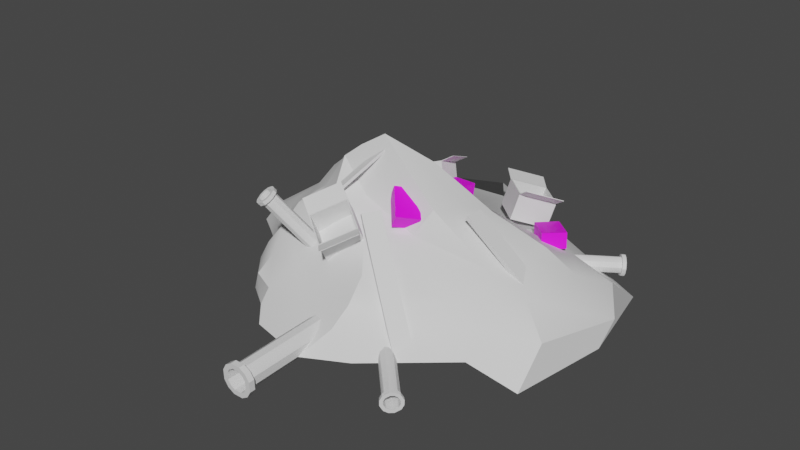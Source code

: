 # Source: Chatarra1.blend  (saved by Blender 3.2.14; exported with 4.5.12 LTS)
import bpy
from mathutils import Matrix  # noqa: F401  (used for matrix-valued properties, if any)

bpy.ops.wm.read_factory_settings(use_empty=True)
scene = bpy.context.scene
scene.name = 'Scene'

# ---- collections
col_collection = bpy.data.collections.new('Collection'); scene.collection.children.link(col_collection)

# ---- images (referenced by path relative to the original .blend; pixels are not part of the script)
import os
ASSET_DIR = os.environ.get("B2B_ASSET_DIR", "")  # directory of the original .blend (textures are referenced by path, not embedded)
HERE = os.path.dirname(os.path.abspath(__file__))  # packed textures are extracted next to this script under _unpacked/

def load_image(name, relpath, width, height, colorspace="sRGB"):
    """Load a texture the original file referenced (path relative to the .blend, or extracted next to this script)."""
    p = next((c for c in (os.path.join(HERE, relpath), os.path.join(ASSET_DIR, relpath)) if relpath and os.path.exists(c)), "")
    if p:
        img = bpy.data.images.load(p, check_existing=True)
        img.name = name
    else:  # same state as the original file: an image datablock whose file is absent (Cycles renders it pink)
        img = bpy.data.images.new(name, width, height)
        img.source = "FILE"
        img.filepath = "//" + (relpath or name)
    img.colorspace_settings.name = colorspace
    return img
img_preview16_jpg = load_image('preview16.jpg', 'preview16.jpg', 1024, 1024, 'sRGB')
img_istockphoto_484096068_612x612_jpg = load_image('istockphoto-484096068-612x612.jpg', 'istockphoto-484096068-612x612.jpg', 1024, 1024, 'sRGB')

# ---- materials (node trees are filled in below, after node groups)
mat_chatarra = bpy.data.materials.new('Chatarra')
mat_chatarra.use_transparent_shadow = False
mat_tuboradioactivo = bpy.data.materials.new('TuboRadioactivo')
mat_tuboradioactivo.use_transparent_shadow = False
mat_maderanormal = bpy.data.materials.new('MaderaNormal')
mat_maderanormal.use_transparent_shadow = False
mat_bloque = bpy.data.materials.new('Bloque')
mat_bloque.use_transparent_shadow = False
mat_madera1 = bpy.data.materials.new('Madera1')
mat_madera1.use_transparent_shadow = False

# ---- node groups
ng_auto_smooth = bpy.data.node_groups.new('Auto Smooth', 'GeometryNodeTree')
_s = ng_auto_smooth.interface.new_socket(name='Geometry', in_out='OUTPUT', socket_type='NodeSocketGeometry')
_s = ng_auto_smooth.interface.new_socket(name='Geometry', in_out='INPUT', socket_type='NodeSocketGeometry')
_s = ng_auto_smooth.interface.new_socket(name='Angle', in_out='INPUT', socket_type='NodeSocketFloat')
_s.subtype = 'ANGLE'
_s.min_value = 0.0
_s.max_value = 3.142
ng_auto_smooth.is_modifier = True
_N = ng_auto_smooth.nodes; _L = ng_auto_smooth.links
n0 = _N.new('NodeGroupOutput'); n0.name = 'Group Output'; n0.location = (480, -100)
n1 = _N.new('NodeGroupInput'); n1.name = 'Group Input'; n1.location = (-420, -300)
n2 = _N.new('NodeGroupInput'); n2.name = 'Group Input.001'; n2.location = (-60, -100)
n3 = _N.new('GeometryNodeSetShadeSmooth'); n3.name = 'Set Shade Smooth'; n3.location = (120, -100)
n3.domain = 'EDGE'
n4 = _N.new('GeometryNodeSetShadeSmooth'); n4.name = 'Set Shade Smooth.001'; n4.location = (300, -100)
n5 = _N.new('GeometryNodeInputMeshEdgeAngle'); n5.name = 'Edge Angle'; n5.location = (-420, -220)
n6 = _N.new('GeometryNodeInputEdgeSmooth'); n6.name = 'Is Edge Smooth'; n6.location = (-60, -160)
n7 = _N.new('GeometryNodeInputShadeSmooth'); n7.name = 'Is Face Smooth'; n7.location = (-240, -340)
n8 = _N.new('FunctionNodeBooleanMath'); n8.name = 'Boolean Math'; n8.location = (-60, -220)
n9 = _N.new('FunctionNodeCompare'); n9.name = 'Compare'; n9.location = (-240, -180)
n9.operation = 'LESS_EQUAL'
_L.new(n5.outputs[0], n9.inputs[0])
_L.new(n4.outputs[0], n0.inputs[0])
_L.new(n1.outputs[1], n9.inputs[1])
_L.new(n9.outputs[0], n8.inputs[0])
_L.new(n7.outputs[0], n8.inputs[1])
_L.new(n2.outputs[0], n3.inputs[0])
_L.new(n6.outputs[0], n3.inputs[1])
_L.new(n3.outputs[0], n4.inputs[0])
_L.new(n8.outputs[0], n3.inputs[2])
n0.is_active_output = True

# ---- material node trees
mat_chatarra.use_nodes = True; mat_chatarra.node_tree.nodes.clear()
_N = mat_chatarra.node_tree.nodes; _L = mat_chatarra.node_tree.links
n0 = _N.new('ShaderNodeBsdfPrincipled'); n0.name = 'Principled BSDF'; n0.location = (10, 300)
n0.distribution = 'GGX'
n0.subsurface_method = 'RANDOM_WALK_SKIN'
n0.inputs[3].default_value = 1.45
n0.inputs[27].default_value = (0.0, 0.0, 0.0, 1.0)
n0.inputs[28].default_value = 1.0
n1 = _N.new('ShaderNodeOutputMaterial'); n1.name = 'Material Output'; n1.location = (300, 300)
_L.new(n0.outputs[0], n1.inputs[0])
n1.is_active_output = True
mat_tuboradioactivo.use_nodes = True; mat_tuboradioactivo.node_tree.nodes.clear()
_N = mat_tuboradioactivo.node_tree.nodes; _L = mat_tuboradioactivo.node_tree.links
n0 = _N.new('ShaderNodeBsdfPrincipled'); n0.name = 'Principled BSDF'; n0.location = (10, 300)
n0.distribution = 'GGX'
n0.subsurface_method = 'RANDOM_WALK_SKIN'
n0.inputs[3].default_value = 1.45
n0.inputs[27].default_value = (0.0, 0.0, 0.0, 1.0)
n0.inputs[28].default_value = 1.0
n1 = _N.new('ShaderNodeOutputMaterial'); n1.name = 'Material Output'; n1.location = (300, 300)
_L.new(n0.outputs[0], n1.inputs[0])
n1.is_active_output = True
mat_maderanormal.use_nodes = True; mat_maderanormal.node_tree.nodes.clear()
_N = mat_maderanormal.node_tree.nodes; _L = mat_maderanormal.node_tree.links
n0 = _N.new('ShaderNodeBsdfPrincipled'); n0.name = 'Principled BSDF'; n0.location = (10, 300)
n0.distribution = 'GGX'
n0.subsurface_method = 'RANDOM_WALK_SKIN'
n0.inputs[3].default_value = 1.45
n0.inputs[27].default_value = (0.0, 0.0, 0.0, 1.0)
n0.inputs[28].default_value = 1.0
n1 = _N.new('ShaderNodeOutputMaterial'); n1.name = 'Material Output'; n1.location = (300, 300)
_L.new(n0.outputs[0], n1.inputs[0])
n1.is_active_output = True
mat_bloque.use_nodes = True; mat_bloque.node_tree.nodes.clear()
_N = mat_bloque.node_tree.nodes; _L = mat_bloque.node_tree.links
n0 = _N.new('ShaderNodeBsdfPrincipled'); n0.name = 'Principled BSDF'; n0.location = (10, 300)
n0.distribution = 'GGX'
n0.subsurface_method = 'RANDOM_WALK_SKIN'
n0.inputs[3].default_value = 1.45
n0.inputs[27].default_value = (0.0, 0.0, 0.0, 1.0)
n0.inputs[28].default_value = 1.0
n1 = _N.new('ShaderNodeOutputMaterial'); n1.name = 'Material Output'; n1.location = (300, 300)
n2 = _N.new('ShaderNodeTexImage'); n2.name = 'Image Texture'; n2.location = (-280, 280)
n2.image = img_preview16_jpg
_L.new(n0.outputs[0], n1.inputs[0])
_L.new(n2.outputs[0], n0.inputs[0])
n1.is_active_output = True
mat_madera1.use_nodes = True; mat_madera1.node_tree.nodes.clear()
_N = mat_madera1.node_tree.nodes; _L = mat_madera1.node_tree.links
n0 = _N.new('ShaderNodeBsdfPrincipled'); n0.name = 'Principled BSDF'; n0.location = (10, 300)
n0.distribution = 'GGX'
n0.subsurface_method = 'RANDOM_WALK_SKIN'
n0.inputs[3].default_value = 1.45
n0.inputs[27].default_value = (0.0, 0.0, 0.0, 1.0)
n0.inputs[28].default_value = 1.0
n1 = _N.new('ShaderNodeOutputMaterial'); n1.name = 'Material Output'; n1.location = (300, 300)
n2 = _N.new('ShaderNodeTexImage'); n2.name = 'Image Texture'; n2.location = (-280, 280)
n2.image = img_istockphoto_484096068_612x612_jpg
_L.new(n0.outputs[0], n1.inputs[0])
_L.new(n2.outputs[0], n0.inputs[0])
n1.is_active_output = True

# ---- world
world_world = bpy.data.worlds.new('World'); scene.world = world_world
world_world.use_nodes = True; world_world.node_tree.nodes.clear()
_N = world_world.node_tree.nodes; _L = world_world.node_tree.links
n0 = _N.new('ShaderNodeOutputWorld'); n0.name = 'World Output'; n0.location = (300, 300)
n1 = _N.new('ShaderNodeBackground'); n1.name = 'Background'; n1.location = (10, 300)
n1.inputs[0].default_value = (0.05088, 0.05088, 0.05088, 1.0)
_L.new(n1.outputs[0], n0.inputs[0])
n0.is_active_output = True
world_world.color = (0.05088, 0.05088, 0.05088)
world_world.use_sun_shadow = False
world_world.sun_shadow_jitter_overblur = 0.0

# ---- meshes
me_cube_001 = bpy.data.meshes.new('Cube.001')
me_cube_001.from_pydata([(-4.073, -4.143, -2.149), (-2.626, -2.42, 1.794), (-9.586, 2.084, -2.721), (-3.782, 3.867, 1.667), (3.392, -8.864, -1.95), (2.748, -3.357, 1.837), (13.1, 2.095, -2.951), (6.443, 2.183, 2.359), (-7.726, 0.1923, -2.521), (-3.419, -3.983, -0.1886), (-3.341, 0.2527, 1.717), (-7.025, 3.665, -0.5672), (-0.2941, 13.01, -1.926), (1.372, 3.468, 2.002), (11.28, 2.507, 0.3318), (9.826, -4.422, -1.771), (5.059, -0.8553, 3.157), (4.277, -6.245, -0.01574), (-1.542, -6.481, -2.083), (-0.3146, -2.767, 1.811), (-0.5477, 0.2459, 4.75), (-1.854, 3.898, -2.087), (-0.6523, -4.81, -0.1016), (9.797, -1.966, 0.2234), (2.473, 5.453, 0.2266), (-5.949, 0.8458, -0.4492), (-5.954, -1.1, -2.334), (-2.888, -3.32, 0.8157), (-3.689, 2.153, 1.681), (-8.617, 2.124, -1.682), (-5.865, 4.147, -2.466), (3.813, 2.099, 3.604), (13.34, 2.975, -1.58), (12.49, -4.016, -2.551), (4.48, -1.694, 1.922), (4.049, -7.217, -0.9747), (-0.1081, -7.972, -1.995), (-1.633, -2.527, 1.797), (-9.057, 1.138, -2.664), (-3.895, -4.159, -1.185), (-2.915, -1.261, 1.764), (-5.188, 4.492, 0.561), (12.27, 6.883, -2.527), (-1.376, 4.632, 1.806), (9.546, 2.48, 1.25), (5.754, -7.744, -1.868), (5.599, 0.8014, 2.86), (4.011, -4.969, 0.9194), (-3.045, -5.442, -2.147), (1.166, -3.074, 1.826), (-0.8222, -0.7538, 4.394), (-0.5881, 1.132, 4.595), (1.307, -0.06524, 5.93), (-2.474, 0.1923, 3.072), (-0.4852, -4.155, -2.133), (-0.5183, 8.298, -1.978), (-5.569, 0.8872, -2.408), (1.312, 5.511, -1.811), (-2.251, -4.866, -0.1723), (2.026, -5.448, -0.03574), (-1.162, -6.235, -1.095), (-0.1024, -3.912, 0.8715), (7.995, -2.975, 0.1026), (10.62, -0.8899, 0.3044), (10.16, -2.804, -0.7499), (8.525, -1.009, 1.145), (10.28, 4.042, 0.3242), (-1.842, 6.123, -0.1747), (2.197, 9.464, -0.761), (2.141, 4.15, 1.14), (-6.74, 2.164, -0.5373), (-4.722, -1.466, -0.3202), (-7.144, 0.2975, -1.519), (-4.555, 0.8958, 0.6434), (-3.7, -1.702, 0.7317), (-5.589, -1.205, -1.353), (-8.225, 1.159, -1.639), (-1.327, 5.869, 0.84), (-3.989, 9.921, -1.297), (12.0, 4.971, -0.9573), (9.401, 1.385, 1.224), (12.25, -1.825, -1.044), (6.697, -5.104, -0.8657), (2.085, -4.679, 0.9022), (0.8518, -6.081, -1.006), (-2.756, -5.448, -1.173), (11.7, 4.535, -2.0), (-6.01, 2.743, -2.459), (-4.498, -2.144, -2.295), (-1.322, 1.2, 2.75), (3.58, 1.096, 4.615), (0.9442, -1.103, 2.802), (-1.64, -0.8186, 2.73), (2.478, -5.874, -1.94), (-1.789, -3.73, 0.8271), (6.117, -2.79, 1.03), (4.726, 4.25, 1.247), (-5.128, 2.933, 0.582)], [], [(97, 28, 3, 41), (96, 31, 7, 44), (95, 34, 5, 47), (94, 37, 1, 27), (93, 45, 4, 36), (92, 40, 1, 37), (91, 50, 19, 49), (90, 51, 20, 52), (89, 28, 10, 53), (88, 54, 18, 48), (87, 55, 21, 56), (86, 33, 15, 57), (85, 58, 9, 39), (84, 59, 22, 60), (83, 49, 19, 61), (82, 62, 17, 35), (81, 63, 23, 64), (80, 46, 16, 65), (79, 66, 14, 32), (78, 67, 24, 68), (77, 43, 13, 69), (76, 70, 11, 29), (75, 71, 25, 72), (74, 40, 10, 73), (71, 74, 73, 25), (9, 27, 74, 71), (27, 1, 40, 74), (26, 75, 72, 8), (0, 39, 75, 26), (39, 9, 71, 75), (38, 76, 29, 2), (8, 72, 76, 38), (72, 25, 70, 76), (67, 77, 69, 24), (11, 41, 77, 67), (41, 3, 43, 77), (30, 78, 68, 12), (2, 29, 78, 30), (29, 11, 67, 78), (42, 79, 32, 6), (12, 68, 79, 42), (68, 24, 66, 79), (63, 80, 65, 23), (14, 44, 80, 63), (44, 7, 46, 80), (33, 81, 64, 15), (6, 32, 81, 33), (32, 14, 63, 81), (45, 82, 35, 4), (15, 64, 82, 45), (64, 23, 62, 82), (59, 83, 61, 22), (17, 47, 83, 59), (47, 5, 49, 83), (36, 84, 60, 18), (4, 35, 84, 36), (35, 17, 59, 84), (48, 85, 39, 0), (18, 60, 85, 48), (60, 22, 58, 85), (55, 86, 57, 21), (12, 42, 86, 55), (42, 6, 33, 86), (38, 87, 56, 8), (2, 30, 87, 38), (30, 12, 55, 87), (26, 88, 48, 0), (8, 56, 88, 26), (56, 21, 54, 88), (51, 89, 53, 20), (13, 43, 89, 51), (43, 3, 28, 89), (46, 90, 52, 16), (7, 31, 90, 46), (31, 13, 51, 90), (34, 91, 49, 5), (16, 52, 91, 34), (52, 20, 50, 91), (50, 92, 37, 19), (20, 53, 92, 50), (53, 10, 40, 92), (54, 93, 36, 18), (21, 57, 93, 54), (57, 15, 45, 93), (58, 94, 27, 9), (22, 61, 94, 58), (61, 19, 37, 94), (62, 95, 47, 17), (23, 65, 95, 62), (65, 16, 34, 95), (66, 96, 44, 14), (24, 69, 96, 66), (69, 13, 31, 96), (70, 97, 41, 11), (25, 73, 97, 70), (73, 10, 28, 97)])
me_cube_001.polygons.foreach_set('use_smooth', [True] * 96)
_uv = me_cube_001.uv_layers.new(name='UVMap')
_uv.uv.foreach_set('vector', [0.5625, 0.1875, 0.625, 0.1875, 0.625, 0.25, 0.5625, 0.25, 0.5625, 0.4375, 0.625, 0.4375, 0.625, 0.5, 0.5625, 0.5, 0.5625, 0.6875, 0.625, 0.6875, 0.625, 0.75, 0.5625, 0.75, 0.5625, 0.9375, 0.625, 0.9375, 0.625, 1.0, 0.5625, 1.0, 0.3125, 0.6875, 0.375, 0.6875, 0.375, 0.75, 0.3125, 0.75, 0.8125, 0.6875, 0.875, 0.6875, 0.875, 0.75, 0.8125, 0.75, 0.6875, 0.6875, 0.75, 0.6875, 0.75, 0.75, 0.6875, 0.75, 0.6875, 0.5625, 0.75, 0.5625, 0.75, 0.625, 0.6875, 0.625, 0.8125, 0.5625, 0.875, 0.5625, 0.875, 0.625, 0.8125, 0.625, 0.1875, 0.6875, 0.25, 0.6875, 0.25, 0.75, 0.1875, 0.75, 0.1875, 0.5625, 0.25, 0.5625, 0.25, 0.625, 0.1875, 0.625, 0.3125, 0.5625, 0.375, 0.5625, 0.375, 0.625, 0.3125, 0.625, 0.4375, 0.9375, 0.5, 0.9375, 0.5, 1.0, 0.4375, 1.0, 0.4375, 0.8125, 0.5, 0.8125, 0.5, 0.875, 0.4375, 0.875, 0.5625, 0.8125, 0.625, 0.8125, 0.625, 0.875, 0.5625, 0.875, 0.4375, 0.6875, 0.5, 0.6875, 0.5, 0.75, 0.4375, 0.75, 0.4375, 0.5625, 0.5, 0.5625, 0.5, 0.625, 0.4375, 0.625, 0.5625, 0.5625, 0.625, 0.5625, 0.625, 0.625, 0.5625, 0.625, 0.4375, 0.4375, 0.5, 0.4375, 0.5, 0.5, 0.4375, 0.5, 0.4375, 0.3125, 0.5, 0.3125, 0.5, 0.375, 0.4375, 0.375, 0.5625, 0.3125, 0.625, 0.3125, 0.625, 0.375, 0.5625, 0.375, 0.4375, 0.1875, 0.5, 0.1875, 0.5, 0.25, 0.4375, 0.25, 0.4375, 0.0625, 0.5, 0.0625, 0.5, 0.125, 0.4375, 0.125, 0.5625, 0.0625, 0.625, 0.0625, 0.625, 0.125, 0.5625, 0.125, 0.5, 0.0625, 0.5625, 0.0625, 0.5625, 0.125, 0.5, 0.125, 0.5, 0.0, 0.5625, 0.0, 0.5625, 0.0625, 0.5, 0.0625, 0.5625, 0.0, 0.625, 0.0, 0.625, 0.0625, 0.5625, 0.0625, 0.375, 0.0625, 0.4375, 0.0625, 0.4375, 0.125, 0.375, 0.125, 0.375, 0.0, 0.4375, 0.0, 0.4375, 0.0625, 0.375, 0.0625, 0.4375, 0.0, 0.5, 0.0, 0.5, 0.0625, 0.4375, 0.0625, 0.375, 0.1875, 0.4375, 0.1875, 0.4375, 0.25, 0.375, 0.25, 0.375, 0.125, 0.4375, 0.125, 0.4375, 0.1875, 0.375, 0.1875, 0.4375, 0.125, 0.5, 0.125, 0.5, 0.1875, 0.4375, 0.1875, 0.5, 0.3125, 0.5625, 0.3125, 0.5625, 0.375, 0.5, 0.375, 0.5, 0.25, 0.5625, 0.25, 0.5625, 0.3125, 0.5, 0.3125, 0.5625, 0.25, 0.625, 0.25, 0.625, 0.3125, 0.5625, 0.3125, 0.375, 0.3125, 0.4375, 0.3125, 0.4375, 0.375, 0.375, 0.375, 0.375, 0.25, 0.4375, 0.25, 0.4375, 0.3125, 0.375, 0.3125, 0.4375, 0.25, 0.5, 0.25, 0.5, 0.3125, 0.4375, 0.3125, 0.375, 0.4375, 0.4375, 0.4375, 0.4375, 0.5, 0.375, 0.5, 0.375, 0.375, 0.4375, 0.375, 0.4375, 0.4375, 0.375, 0.4375, 0.4375, 0.375, 0.5, 0.375, 0.5, 0.4375, 0.4375, 0.4375, 0.5, 0.5625, 0.5625, 0.5625, 0.5625, 0.625, 0.5, 0.625, 0.5, 0.5, 0.5625, 0.5, 0.5625, 0.5625, 0.5, 0.5625, 0.5625, 0.5, 0.625, 0.5, 0.625, 0.5625, 0.5625, 0.5625, 0.375, 0.5625, 0.4375, 0.5625, 0.4375, 0.625, 0.375, 0.625, 0.375, 0.5, 0.4375, 0.5, 0.4375, 0.5625, 0.375, 0.5625, 0.4375, 0.5, 0.5, 0.5, 0.5, 0.5625, 0.4375, 0.5625, 0.375, 0.6875, 0.4375, 0.6875, 0.4375, 0.75, 0.375, 0.75, 0.375, 0.625, 0.4375, 0.625, 0.4375, 0.6875, 0.375, 0.6875, 0.4375, 0.625, 0.5, 0.625, 0.5, 0.6875, 0.4375, 0.6875, 0.5, 0.8125, 0.5625, 0.8125, 0.5625, 0.875, 0.5, 0.875, 0.5, 0.75, 0.5625, 0.75, 0.5625, 0.8125, 0.5, 0.8125, 0.5625, 0.75, 0.625, 0.75, 0.625, 0.8125, 0.5625, 0.8125, 0.375, 0.8125, 0.4375, 0.8125, 0.4375, 0.875, 0.375, 0.875, 0.375, 0.75, 0.4375, 0.75, 0.4375, 0.8125, 0.375, 0.8125, 0.4375, 0.75, 0.5, 0.75, 0.5, 0.8125, 0.4375, 0.8125, 0.375, 0.9375, 0.4375, 0.9375, 0.4375, 1.0, 0.375, 1.0, 0.375, 0.875, 0.4375, 0.875, 0.4375, 0.9375, 0.375, 0.9375, 0.4375, 0.875, 0.5, 0.875, 0.5, 0.9375, 0.4375, 0.9375, 0.25, 0.5625, 0.3125, 0.5625, 0.3125, 0.625, 0.25, 0.625, 0.25, 0.5, 0.3125, 0.5, 0.3125, 0.5625, 0.25, 0.5625, 0.3125, 0.5, 0.375, 0.5, 0.375, 0.5625, 0.3125, 0.5625, 0.125, 0.5625, 0.1875, 0.5625, 0.1875, 0.625, 0.125, 0.625, 0.125, 0.5, 0.1875, 0.5, 0.1875, 0.5625, 0.125, 0.5625, 0.1875, 0.5, 0.25, 0.5, 0.25, 0.5625, 0.1875, 0.5625, 0.125, 0.6875, 0.1875, 0.6875, 0.1875, 0.75, 0.125, 0.75, 0.125, 0.625, 0.1875, 0.625, 0.1875, 0.6875, 0.125, 0.6875, 0.1875, 0.625, 0.25, 0.625, 0.25, 0.6875, 0.1875, 0.6875, 0.75, 0.5625, 0.8125, 0.5625, 0.8125, 0.625, 0.75, 0.625, 0.75, 0.5, 0.8125, 0.5, 0.8125, 0.5625, 0.75, 0.5625, 0.8125, 0.5, 0.875, 0.5, 0.875, 0.5625, 0.8125, 0.5625, 0.625, 0.5625, 0.6875, 0.5625, 0.6875, 0.625, 0.625, 0.625, 0.625, 0.5, 0.6875, 0.5, 0.6875, 0.5625, 0.625, 0.5625, 0.6875, 0.5, 0.75, 0.5, 0.75, 0.5625, 0.6875, 0.5625, 0.625, 0.6875, 0.6875, 0.6875, 0.6875, 0.75, 0.625, 0.75, 0.625, 0.625, 0.6875, 0.625, 0.6875, 0.6875, 0.625, 0.6875, 0.6875, 0.625, 0.75, 0.625, 0.75, 0.6875, 0.6875, 0.6875, 0.75, 0.6875, 0.8125, 0.6875, 0.8125, 0.75, 0.75, 0.75, 0.75, 0.625, 0.8125, 0.625, 0.8125, 0.6875, 0.75, 0.6875, 0.8125, 0.625, 0.875, 0.625, 0.875, 0.6875, 0.8125, 0.6875, 0.25, 0.6875, 0.3125, 0.6875, 0.3125, 0.75, 0.25, 0.75, 0.25, 0.625, 0.3125, 0.625, 0.3125, 0.6875, 0.25, 0.6875, 0.3125, 0.625, 0.375, 0.625, 0.375, 0.6875, 0.3125, 0.6875, 0.5, 0.9375, 0.5625, 0.9375, 0.5625, 1.0, 0.5, 1.0, 0.5, 0.875, 0.5625, 0.875, 0.5625, 0.9375, 0.5, 0.9375, 0.5625, 0.875, 0.625, 0.875, 0.625, 0.9375, 0.5625, 0.9375, 0.5, 0.6875, 0.5625, 0.6875, 0.5625, 0.75, 0.5, 0.75, 0.5, 0.625, 0.5625, 0.625, 0.5625, 0.6875, 0.5, 0.6875, 0.5625, 0.625, 0.625, 0.625, 0.625, 0.6875, 0.5625, 0.6875, 0.5, 0.4375, 0.5625, 0.4375, 0.5625, 0.5, 0.5, 0.5, 0.5, 0.375, 0.5625, 0.375, 0.5625, 0.4375, 0.5, 0.4375, 0.5625, 0.375, 0.625, 0.375, 0.625, 0.4375, 0.5625, 0.4375, 0.5, 0.1875, 0.5625, 0.1875, 0.5625, 0.25, 0.5, 0.25, 0.5, 0.125, 0.5625, 0.125, 0.5625, 0.1875, 0.5, 0.1875, 0.5625, 0.125, 0.625, 0.125, 0.625, 0.1875, 0.5625, 0.1875])
me_cube_001.materials.append(mat_chatarra)
me_cube_001.update()
me_cube_041 = bpy.data.meshes.new('Cube.041')
me_cube_041.from_pydata([(-0.2208, -0.2208, -1.749), (-0.2006, -0.2006, 1.749), (-0.2208, 0.2208, -1.749), (-0.2006, 0.2006, 1.749), (0.2208, -0.2208, -1.749), (0.2006, -0.2006, 1.749), (0.2208, 0.2208, -1.749), (0.2006, 0.2006, 1.749), (-0.2963, 0.09875, -1.749), (-0.2963, -0.09875, -1.749), (-0.2691, -0.08971, 1.749), (-0.2691, 0.08971, 1.749), (0.2963, -0.09875, -1.749), (0.2963, 0.09875, -1.749), (0.2691, 0.08971, 1.749), (0.2691, -0.08971, 1.749), (0.09875, 0.2963, -1.749), (-0.09875, 0.2963, -1.749), (-0.08971, 0.2691, 1.749), (0.08971, 0.2691, 1.749), (-0.09875, -0.2963, -1.749), (0.09875, -0.2963, -1.749), (0.08971, -0.2691, 1.749), (-0.08971, -0.2691, 1.749), (-0.2208, -0.2208, 1.601), (-0.2208, 0.2208, 1.601), (0.2208, 0.2208, 1.601), (0.2208, -0.2208, 1.601), (0.2963, 0.09875, 1.601), (0.2963, -0.09875, 1.601), (-0.2963, -0.09875, 1.601), (-0.2963, 0.09875, 1.601), (0.09875, -0.2963, 1.601), (-0.09875, -0.2963, 1.601), (-0.09875, 0.2963, 1.601), (0.09875, 0.2963, 1.601), (-0.2909, -0.2909, 1.601), (-0.2909, -0.2909, 1.749), (-0.3916, 0.1258, 1.749), (-0.2909, 0.2909, 1.749), (0.1258, 0.3916, 1.749), (0.2909, 0.2909, 1.749), (0.3916, -0.1258, 1.749), (0.2909, -0.2909, 1.749), (-0.1258, -0.3916, 1.749), (-0.3916, -0.1258, 1.749), (0.3916, 0.1258, 1.749), (-0.1258, 0.3916, 1.749), (0.1258, -0.3916, 1.749), (-0.2909, 0.2909, 1.601), (0.2909, 0.2909, 1.601), (0.2909, -0.2909, 1.601), (0.3916, 0.1258, 1.601), (0.3916, -0.1258, 1.601), (-0.3916, -0.1258, 1.601), (-0.3916, 0.1258, 1.601), (0.1258, -0.3916, 1.601), (-0.1258, -0.3916, 1.601), (-0.1258, 0.3916, 1.601), (0.1258, 0.3916, 1.601), (-0.2006, -0.2006, -0.4012), (-0.2006, 0.2006, -0.4012), (0.2006, -0.2006, -0.4012), (0.2006, 0.2006, -0.4012), (-0.2691, -0.08971, -0.4012), (-0.2691, 0.08971, -0.4012), (0.2691, 0.08971, -0.4012), (0.2691, -0.08971, -0.4012), (-0.08971, 0.2691, -0.4012), (0.08971, 0.2691, -0.4012), (0.08971, -0.2691, -0.4012), (-0.08971, -0.2691, -0.4012)], [], [(33, 32, 56, 57), (27, 29, 53, 51), (19, 7, 41, 40), (18, 19, 40, 47), (34, 25, 49, 58), (14, 15, 42, 46), (24, 33, 57, 36), (3, 18, 47, 39), (35, 34, 58, 59), (23, 1, 37, 44), (7, 14, 46, 41), (28, 26, 50, 52), (17, 34, 35, 16), (2, 25, 34, 17), (21, 32, 33, 20), (4, 27, 32, 21), (9, 30, 31, 8), (0, 24, 30, 9), (13, 28, 29, 12), (6, 26, 28, 13), (20, 33, 24, 0), (12, 29, 27, 4), (16, 35, 26, 6), (8, 31, 25, 2), (55, 38, 39, 49), (59, 40, 41, 50), (53, 42, 43, 51), (57, 44, 37, 36), (50, 41, 46, 52), (52, 46, 42, 53), (36, 37, 45, 54), (54, 45, 38, 55), (51, 43, 48, 56), (56, 48, 44, 57), (49, 39, 47, 58), (58, 47, 40, 59), (26, 35, 59, 50), (32, 27, 51, 56), (1, 10, 45, 37), (25, 31, 55, 49), (31, 30, 54, 55), (10, 11, 38, 45), (5, 22, 48, 43), (15, 5, 43, 42), (30, 24, 36, 54), (22, 23, 44, 48), (11, 3, 39, 38), (29, 28, 52, 53), (23, 22, 70, 71), (10, 1, 60, 64), (1, 23, 71, 60), (14, 7, 63, 66), (5, 15, 67, 62), (11, 10, 64, 65), (7, 19, 69, 63), (3, 11, 65, 61), (15, 14, 66, 67), (18, 3, 61, 68), (22, 5, 62, 70), (19, 18, 68, 69)])
me_cube_041.polygons.foreach_set('use_smooth', [True] * 60)
_uv = me_cube_041.uv_layers.new(name='UVMap')
_uv.uv.foreach_set('vector', [0.4424, 0.6261, 0.4424, 0.3739, 0.4821, 0.3393, 0.4821, 0.6607, 0.4109, 0.2181, 0.3601, 0.1217, 0.3714, 0.0, 0.4401, 0.1286, 0.2068, 0.6145, 0.2353, 0.7561, 0.1977, 0.8714, 0.1558, 0.6607, 0.2068, 0.3855, 0.2068, 0.6145, 0.1558, 0.6607, 0.1558, 0.3393, 0.1955, 0.6261, 0.2269, 0.7819, 0.1977, 0.8714, 0.1558, 0.6607, 0.2816, 0.8436, 0.3563, 0.8436, 0.3714, 1.0, 0.2665, 1.0, 0.4109, 0.7819, 0.4424, 0.6261, 0.4821, 0.6607, 0.4401, 0.8714, 0.2353, 0.2439, 0.2068, 0.3855, 0.1558, 0.3393, 0.1977, 0.1286, 0.1955, 0.3739, 0.1955, 0.6261, 0.1558, 0.6607, 0.1558, 0.3393, 0.4311, 0.3855, 0.4025, 0.2439, 0.4401, 0.1286, 0.4821, 0.3393, 0.2353, 0.7561, 0.2816, 0.8436, 0.2665, 1.0, 0.1977, 0.8714, 0.2778, 0.1217, 0.2269, 0.2181, 0.1977, 0.1286, 0.2665, 1.192e-07, 0.4937, 0.0, 0.4937, 1.0, 0.4531, 1.0, 0.4531, 0.0, 0.5188, 1.192e-07, 0.5188, 1.0, 0.4937, 1.0, 0.4937, 0.0, 0.2214, 0.0, 0.2214, 1.0, 0.1808, 1.0, 0.1808, 0.0, 0.2465, 1.192e-07, 0.2465, 1.0, 0.2214, 1.0, 0.2214, 0.0, 0.3122, 0.0, 0.3122, 1.0, 0.2716, 1.0, 0.2716, 0.0, 0.3373, 1.192e-07, 0.3373, 1.0, 0.3122, 1.0, 0.3122, 0.0, 0.403, 0.0, 0.403, 1.0, 0.3624, 1.0, 0.3624, 0.0, 0.4281, 1.192e-07, 0.4281, 1.0, 0.403, 1.0, 0.403, 0.0, 0.1808, 0.0, 0.1808, 1.0, 0.1558, 1.0, 0.1558, 1.192e-07, 0.3624, 0.0, 0.3624, 1.0, 0.3373, 1.0, 0.3373, 1.192e-07, 0.4531, 0.0, 0.4531, 1.0, 0.4281, 1.0, 0.4281, 1.192e-07, 0.2716, 0.0, 0.2716, 1.0, 0.2465, 1.0, 0.2465, 1.192e-07, 0.321, 0.7163, 0.4037, 0.7163, 0.4037, 1.0, 0.321, 1.0, 0.4037, 0.7163, 0.4863, 0.7163, 0.4863, 1.0, 0.4037, 1.0, 0.2384, 0.7163, 0.321, 0.7163, 0.321, 1.0, 0.2384, 1.0, 0.1558, 0.7163, 0.2384, 0.7163, 0.2384, 1.0, 0.1558, 1.0, 0.2384, 0.0, 0.321, 0.0, 0.321, 0.2837, 0.2384, 0.2837, 0.2384, 0.2837, 0.321, 0.2837, 0.321, 0.7163, 0.2384, 0.7163, 0.321, 0.0, 0.4037, 0.0, 0.4037, 0.2837, 0.321, 0.2837, 0.321, 0.2837, 0.4037, 0.2837, 0.4037, 0.7163, 0.321, 0.7163, 0.1558, 0.0, 0.2384, 0.0, 0.2384, 0.2837, 0.1558, 0.2837, 0.1558, 0.2837, 0.2384, 0.2837, 0.2384, 0.7163, 0.1558, 0.7163, 0.4037, 0.0, 0.4863, 2.98e-08, 0.4863, 0.2837, 0.4037, 0.2837, 0.4037, 0.2837, 0.4863, 0.2837, 0.4863, 0.7163, 0.4037, 0.7163, 0.2269, 0.2181, 0.1955, 0.3739, 0.1558, 0.3393, 0.1977, 0.1286, 0.4424, 0.3739, 0.4109, 0.2181, 0.4401, 0.1286, 0.4821, 0.3393, 0.4025, 0.2439, 0.3563, 0.1564, 0.3714, 0.0, 0.4401, 0.1286, 0.2269, 0.7819, 0.2778, 0.8783, 0.2665, 1.0, 0.1977, 0.8714, 0.2778, 0.8783, 0.3601, 0.8783, 0.3714, 1.0, 0.2665, 1.0, 0.3563, 0.1564, 0.2816, 0.1564, 0.2665, 1.788e-07, 0.3714, 0.0, 0.4025, 0.7561, 0.4311, 0.6145, 0.4821, 0.6607, 0.4401, 0.8714, 0.3563, 0.8436, 0.4025, 0.7561, 0.4401, 0.8714, 0.3714, 1.0, 0.3601, 0.8783, 0.4109, 0.7819, 0.4401, 0.8714, 0.3714, 1.0, 0.4311, 0.6145, 0.4311, 0.3855, 0.4821, 0.3393, 0.4821, 0.6607, 0.2816, 0.1564, 0.2353, 0.2439, 0.1977, 0.1286, 0.2665, 1.788e-07, 0.3601, 0.1217, 0.2778, 0.1217, 0.2665, 1.192e-07, 0.3714, 0.0, 0.1913, 0.0, 0.2487, 0.0, 0.2487, 1.0, 0.1913, 1.0, 0.6342, 0.0, 0.6697, 2.384e-07, 0.6697, 1.0, 0.6342, 1.0, 0.1558, 2.384e-07, 0.1913, 0.0, 0.1913, 1.0, 0.1558, 1.0, 0.5057, 0.0, 0.5412, 2.384e-07, 0.5412, 1.0, 0.5057, 1.0, 0.4127, 2.384e-07, 0.4482, 0.0, 0.4482, 1.0, 0.4127, 1.0, 0.5767, 0.0, 0.6342, 0.0, 0.6342, 1.0, 0.5767, 1.0, 0.2842, 2.384e-07, 0.3198, 0.0, 0.3198, 1.0, 0.2842, 1.0, 0.5412, 2.384e-07, 0.5767, 0.0, 0.5767, 1.0, 0.5412, 1.0, 0.4482, 0.0, 0.5057, 0.0, 0.5057, 1.0, 0.4482, 1.0, 0.3772, 0.0, 0.4127, 2.384e-07, 0.4127, 1.0, 0.3772, 1.0, 0.2487, 0.0, 0.2842, 2.384e-07, 0.2842, 1.0, 0.2487, 1.0, 0.3198, 0.0, 0.3772, 0.0, 0.3772, 1.0, 0.3198, 1.0])
me_cube_041.materials.append(mat_tuboradioactivo)
me_cube_041.update()
me_cube_040 = bpy.data.meshes.new('Cube.040')
me_cube_040.from_pydata([(-1.335, 0.9098, -3.373), (-2.275, 0.8126, -1.307), (-1.399, 1.189, -3.387), (-2.333, 1.066, -1.319), (-1.082, 0.974, -3.253), (-2.045, 0.871, -1.198), (-1.146, 1.253, -3.267), (-2.103, 1.125, -1.211), (-1.424, 1.101, -3.404), (-1.395, 0.976, -3.397), (-2.33, 0.8728, -1.329), (-2.356, 0.9862, -1.335), (-1.056, 1.062, -3.236), (-1.085, 1.187, -3.243), (-2.048, 1.065, -1.189), (-2.022, 0.951, -1.183), (-1.227, 1.283, -3.303), (-1.34, 1.255, -3.356), (-2.279, 1.126, -1.292), (-2.177, 1.152, -1.243), (-1.254, 0.8798, -3.337), (-1.141, 0.9086, -3.284), (-2.098, 0.8115, -1.226), (-2.201, 0.7854, -1.274), (-2.243, 0.8016, -1.398), (-2.307, 1.081, -1.412), (-2.055, 1.145, -1.293), (-1.991, 0.8659, -1.278), (-1.994, 1.079, -1.268), (-1.965, 0.954, -1.262), (-2.304, 0.8679, -1.423), (-2.333, 0.9928, -1.429), (-2.049, 0.8004, -1.309), (-2.162, 0.7717, -1.363), (-2.249, 1.146, -1.382), (-2.136, 1.175, -1.328), (-2.273, 0.7471, -1.415), (-2.313, 0.7424, -1.328), (-2.431, 0.9913, -1.369), (-2.398, 1.11, -1.347), (-2.174, 1.235, -1.237), (-2.065, 1.195, -1.189), (-1.947, 0.946, -1.148), (-1.98, 0.827, -1.17), (-2.204, 0.7027, -1.28), (-2.395, 0.8321, -1.361), (-1.983, 1.105, -1.156), (-2.318, 1.198, -1.305), (-2.06, 0.7393, -1.212), (-2.358, 1.115, -1.434), (-2.025, 1.2, -1.276), (-1.94, 0.8317, -1.257), (-1.943, 1.11, -1.243), (-1.907, 0.9508, -1.235), (-2.355, 0.8369, -1.448), (-2.391, 0.996, -1.456), (-2.02, 0.7441, -1.299), (-2.164, 0.7075, -1.367), (-2.278, 1.203, -1.392), (-2.134, 1.239, -1.324), (-1.691, 0.882, -2.574), (-1.75, 1.136, -2.587), (-1.462, 0.9404, -2.465), (-1.52, 1.194, -2.478), (-1.747, 0.9422, -2.596), (-1.773, 1.056, -2.602), (-1.465, 1.134, -2.456), (-1.439, 1.02, -2.45), (-1.696, 1.195, -2.559), (-1.594, 1.221, -2.51), (-1.515, 0.8809, -2.493), (-1.618, 0.8548, -2.541)], [], [(33, 32, 56, 57), (27, 29, 53, 51), (19, 7, 41, 40), (18, 19, 40, 47), (34, 25, 49, 58), (14, 15, 42, 46), (24, 33, 57, 36), (3, 18, 47, 39), (35, 34, 58, 59), (23, 1, 37, 44), (7, 14, 46, 41), (28, 26, 50, 52), (17, 34, 35, 16), (2, 25, 34, 17), (21, 32, 33, 20), (4, 27, 32, 21), (9, 30, 31, 8), (0, 24, 30, 9), (13, 28, 29, 12), (6, 26, 28, 13), (20, 33, 24, 0), (12, 29, 27, 4), (16, 35, 26, 6), (8, 31, 25, 2), (55, 38, 39, 49), (59, 40, 41, 50), (53, 42, 43, 51), (57, 44, 37, 36), (50, 41, 46, 52), (52, 46, 42, 53), (36, 37, 45, 54), (54, 45, 38, 55), (51, 43, 48, 56), (56, 48, 44, 57), (49, 39, 47, 58), (58, 47, 40, 59), (26, 35, 59, 50), (32, 27, 51, 56), (1, 10, 45, 37), (25, 31, 55, 49), (31, 30, 54, 55), (10, 11, 38, 45), (5, 22, 48, 43), (15, 5, 43, 42), (30, 24, 36, 54), (22, 23, 44, 48), (11, 3, 39, 38), (29, 28, 52, 53), (23, 22, 70, 71), (10, 1, 60, 64), (1, 23, 71, 60), (14, 7, 63, 66), (5, 15, 67, 62), (11, 10, 64, 65), (7, 19, 69, 63), (3, 11, 65, 61), (15, 14, 66, 67), (18, 3, 61, 68), (22, 5, 62, 70), (19, 18, 68, 69)])
me_cube_040.polygons.foreach_set('use_smooth', [True] * 60)
_uv = me_cube_040.uv_layers.new(name='UVMap')
_uv.uv.foreach_set('vector', [0.4424, 0.6261, 0.4424, 0.3739, 0.4821, 0.3393, 0.4821, 0.6607, 0.4109, 0.2181, 0.3601, 0.1217, 0.3714, 0.0, 0.4401, 0.1286, 0.2068, 0.6145, 0.2353, 0.7561, 0.1977, 0.8714, 0.1558, 0.6607, 0.2068, 0.3855, 0.2068, 0.6145, 0.1558, 0.6607, 0.1558, 0.3393, 0.1955, 0.6261, 0.2269, 0.7819, 0.1977, 0.8714, 0.1558, 0.6607, 0.2816, 0.8436, 0.3563, 0.8436, 0.3714, 1.0, 0.2665, 1.0, 0.4109, 0.7819, 0.4424, 0.6261, 0.4821, 0.6607, 0.4401, 0.8714, 0.2353, 0.2439, 0.2068, 0.3855, 0.1558, 0.3393, 0.1977, 0.1286, 0.1955, 0.3739, 0.1955, 0.6261, 0.1558, 0.6607, 0.1558, 0.3393, 0.4311, 0.3855, 0.4025, 0.2439, 0.4401, 0.1286, 0.4821, 0.3393, 0.2353, 0.7561, 0.2816, 0.8436, 0.2665, 1.0, 0.1977, 0.8714, 0.2778, 0.1217, 0.2269, 0.2181, 0.1977, 0.1286, 0.2665, 1.192e-07, 0.4937, 0.0, 0.4937, 1.0, 0.4531, 1.0, 0.4531, 0.0, 0.5188, 1.192e-07, 0.5188, 1.0, 0.4937, 1.0, 0.4937, 0.0, 0.2214, 0.0, 0.2214, 1.0, 0.1808, 1.0, 0.1808, 0.0, 0.2465, 1.192e-07, 0.2465, 1.0, 0.2214, 1.0, 0.2214, 0.0, 0.3122, 0.0, 0.3122, 1.0, 0.2716, 1.0, 0.2716, 0.0, 0.3373, 1.192e-07, 0.3373, 1.0, 0.3122, 1.0, 0.3122, 0.0, 0.403, 0.0, 0.403, 1.0, 0.3624, 1.0, 0.3624, 0.0, 0.4281, 1.192e-07, 0.4281, 1.0, 0.403, 1.0, 0.403, 0.0, 0.1808, 0.0, 0.1808, 1.0, 0.1558, 1.0, 0.1558, 1.192e-07, 0.3624, 0.0, 0.3624, 1.0, 0.3373, 1.0, 0.3373, 1.192e-07, 0.4531, 0.0, 0.4531, 1.0, 0.4281, 1.0, 0.4281, 1.192e-07, 0.2716, 0.0, 0.2716, 1.0, 0.2465, 1.0, 0.2465, 1.192e-07, 0.321, 0.7163, 0.4037, 0.7163, 0.4037, 1.0, 0.321, 1.0, 0.4037, 0.7163, 0.4863, 0.7163, 0.4863, 1.0, 0.4037, 1.0, 0.2384, 0.7163, 0.321, 0.7163, 0.321, 1.0, 0.2384, 1.0, 0.1558, 0.7163, 0.2384, 0.7163, 0.2384, 1.0, 0.1558, 1.0, 0.2384, 0.0, 0.321, 0.0, 0.321, 0.2837, 0.2384, 0.2837, 0.2384, 0.2837, 0.321, 0.2837, 0.321, 0.7163, 0.2384, 0.7163, 0.321, 0.0, 0.4037, 0.0, 0.4037, 0.2837, 0.321, 0.2837, 0.321, 0.2837, 0.4037, 0.2837, 0.4037, 0.7163, 0.321, 0.7163, 0.1558, 0.0, 0.2384, 0.0, 0.2384, 0.2837, 0.1558, 0.2837, 0.1558, 0.2837, 0.2384, 0.2837, 0.2384, 0.7163, 0.1558, 0.7163, 0.4037, 0.0, 0.4863, 2.98e-08, 0.4863, 0.2837, 0.4037, 0.2837, 0.4037, 0.2837, 0.4863, 0.2837, 0.4863, 0.7163, 0.4037, 0.7163, 0.2269, 0.2181, 0.1955, 0.3739, 0.1558, 0.3393, 0.1977, 0.1286, 0.4424, 0.3739, 0.4109, 0.2181, 0.4401, 0.1286, 0.4821, 0.3393, 0.4025, 0.2439, 0.3563, 0.1564, 0.3714, 0.0, 0.4401, 0.1286, 0.2269, 0.7819, 0.2778, 0.8783, 0.2665, 1.0, 0.1977, 0.8714, 0.2778, 0.8783, 0.3601, 0.8783, 0.3714, 1.0, 0.2665, 1.0, 0.3563, 0.1564, 0.2816, 0.1564, 0.2665, 1.788e-07, 0.3714, 0.0, 0.4025, 0.7561, 0.4311, 0.6145, 0.4821, 0.6607, 0.4401, 0.8714, 0.3563, 0.8436, 0.4025, 0.7561, 0.4401, 0.8714, 0.3714, 1.0, 0.3601, 0.8783, 0.4109, 0.7819, 0.4401, 0.8714, 0.3714, 1.0, 0.4311, 0.6145, 0.4311, 0.3855, 0.4821, 0.3393, 0.4821, 0.6607, 0.2816, 0.1564, 0.2353, 0.2439, 0.1977, 0.1286, 0.2665, 1.788e-07, 0.3601, 0.1217, 0.2778, 0.1217, 0.2665, 1.192e-07, 0.3714, 0.0, 0.1913, 0.0, 0.2487, 0.0, 0.2487, 1.0, 0.1913, 1.0, 0.6342, 0.0, 0.6697, 2.384e-07, 0.6697, 1.0, 0.6342, 1.0, 0.1558, 2.384e-07, 0.1913, 0.0, 0.1913, 1.0, 0.1558, 1.0, 0.5057, 0.0, 0.5412, 2.384e-07, 0.5412, 1.0, 0.5057, 1.0, 0.4127, 2.384e-07, 0.4482, 0.0, 0.4482, 1.0, 0.4127, 1.0, 0.5767, 0.0, 0.6342, 0.0, 0.6342, 1.0, 0.5767, 1.0, 0.2842, 2.384e-07, 0.3198, 0.0, 0.3198, 1.0, 0.2842, 1.0, 0.5412, 2.384e-07, 0.5767, 0.0, 0.5767, 1.0, 0.5412, 1.0, 0.4482, 0.0, 0.5057, 0.0, 0.5057, 1.0, 0.4482, 1.0, 0.3772, 0.0, 0.4127, 2.384e-07, 0.4127, 1.0, 0.3772, 1.0, 0.2487, 0.0, 0.2842, 2.384e-07, 0.2842, 1.0, 0.2487, 1.0, 0.3198, 0.0, 0.3772, 0.0, 0.3772, 1.0, 0.3198, 1.0])
me_cube_040.materials.append(mat_tuboradioactivo)
me_cube_040.update()
me_cube_039 = bpy.data.meshes.new('Cube.039')
me_cube_039.from_pydata([(0.5858, -0.09081, -1.53), (-0.3542, -0.188, 0.5358), (0.5216, 0.1885, -1.545), (-0.4125, 0.06571, 0.5228), (0.8385, -0.02659, -1.411), (-0.1247, -0.1296, 0.6446), (0.7742, 0.2527, -1.425), (-0.183, 0.124, 0.6316), (0.4961, 0.1003, -1.561), (0.5249, -0.02459, -1.555), (-0.4095, -0.1278, 0.5136), (-0.4356, -0.01438, 0.5078), (0.8639, 0.06157, -1.394), (0.8351, 0.1865, -1.401), (-0.1277, 0.0639, 0.6538), (-0.1016, -0.04956, 0.6596), (0.6934, 0.2826, -1.46), (0.5804, 0.2539, -1.514), (-0.3591, 0.1252, 0.5507), (-0.2564, 0.1513, 0.5994), (0.6666, -0.1208, -1.495), (0.7796, -0.09205, -1.441), (-0.1781, -0.1891, 0.6167), (-0.2808, -0.2152, 0.5681), (-0.3229, -0.199, 0.4441), (-0.3871, 0.08031, 0.4299), (-0.1344, 0.1445, 0.5496), (-0.0702, -0.1347, 0.5639), (-0.07351, 0.07831, 0.574), (-0.04479, -0.04658, 0.5804), (-0.3838, -0.1327, 0.4197), (-0.4125, -0.007849, 0.4133), (-0.1291, -0.2002, 0.5332), (-0.2421, -0.2289, 0.4797), (-0.3282, 0.1458, 0.4605), (-0.2152, 0.1745, 0.5141), (-0.3528, -0.2535, 0.4274), (-0.3927, -0.2582, 0.5142), (-0.511, -0.009342, 0.4734), (-0.4773, 0.1097, 0.4954), (-0.2536, 0.234, 0.6052), (-0.1445, 0.1943, 0.6532), (-0.02626, -0.0546, 0.694), (-0.05987, -0.1736, 0.672), (-0.2837, -0.2979, 0.5622), (-0.4744, -0.1685, 0.4816), (-0.06286, 0.1046, 0.6859), (-0.3976, 0.1974, 0.5369), (-0.1397, -0.2613, 0.6305), (-0.4374, 0.1144, 0.4086), (-0.1045, 0.199, 0.5664), (-0.01991, -0.1689, 0.5852), (-0.0229, 0.1093, 0.599), (0.0137, -0.04984, 0.6072), (-0.4344, -0.1637, 0.3947), (-0.471, -0.004586, 0.3866), (-0.09971, -0.2565, 0.5437), (-0.2437, -0.2931, 0.4754), (-0.3576, 0.2021, 0.4501), (-0.2136, 0.2387, 0.5184), (0.2289, -0.1186, -0.7314), (0.1706, 0.1351, -0.7444), (0.4585, -0.06024, -0.6226), (0.4001, 0.1935, -0.6355), (0.1736, -0.05843, -0.7536), (0.1475, 0.05503, -0.7594), (0.4554, 0.1333, -0.6134), (0.4815, 0.01984, -0.6076), (0.2241, 0.1946, -0.7165), (0.3267, 0.2207, -0.6678), (0.405, -0.1197, -0.6504), (0.3023, -0.1458, -0.6991)], [], [(33, 32, 56, 57), (27, 29, 53, 51), (19, 7, 41, 40), (18, 19, 40, 47), (34, 25, 49, 58), (14, 15, 42, 46), (24, 33, 57, 36), (3, 18, 47, 39), (35, 34, 58, 59), (23, 1, 37, 44), (7, 14, 46, 41), (28, 26, 50, 52), (17, 34, 35, 16), (2, 25, 34, 17), (21, 32, 33, 20), (4, 27, 32, 21), (9, 30, 31, 8), (0, 24, 30, 9), (13, 28, 29, 12), (6, 26, 28, 13), (20, 33, 24, 0), (12, 29, 27, 4), (16, 35, 26, 6), (8, 31, 25, 2), (55, 38, 39, 49), (59, 40, 41, 50), (53, 42, 43, 51), (57, 44, 37, 36), (50, 41, 46, 52), (52, 46, 42, 53), (36, 37, 45, 54), (54, 45, 38, 55), (51, 43, 48, 56), (56, 48, 44, 57), (49, 39, 47, 58), (58, 47, 40, 59), (26, 35, 59, 50), (32, 27, 51, 56), (1, 10, 45, 37), (25, 31, 55, 49), (31, 30, 54, 55), (10, 11, 38, 45), (5, 22, 48, 43), (15, 5, 43, 42), (30, 24, 36, 54), (22, 23, 44, 48), (11, 3, 39, 38), (29, 28, 52, 53), (23, 22, 70, 71), (10, 1, 60, 64), (1, 23, 71, 60), (14, 7, 63, 66), (5, 15, 67, 62), (11, 10, 64, 65), (7, 19, 69, 63), (3, 11, 65, 61), (15, 14, 66, 67), (18, 3, 61, 68), (22, 5, 62, 70), (19, 18, 68, 69)])
me_cube_039.polygons.foreach_set('use_smooth', [True] * 60)
_uv = me_cube_039.uv_layers.new(name='UVMap')
_uv.uv.foreach_set('vector', [0.4424, 0.6261, 0.4424, 0.3739, 0.4821, 0.3393, 0.4821, 0.6607, 0.4109, 0.2181, 0.3601, 0.1217, 0.3714, 0.0, 0.4401, 0.1286, 0.2068, 0.6145, 0.2353, 0.7561, 0.1977, 0.8714, 0.1558, 0.6607, 0.2068, 0.3855, 0.2068, 0.6145, 0.1558, 0.6607, 0.1558, 0.3393, 0.1955, 0.6261, 0.2269, 0.7819, 0.1977, 0.8714, 0.1558, 0.6607, 0.2816, 0.8436, 0.3563, 0.8436, 0.3714, 1.0, 0.2665, 1.0, 0.4109, 0.7819, 0.4424, 0.6261, 0.4821, 0.6607, 0.4401, 0.8714, 0.2353, 0.2439, 0.2068, 0.3855, 0.1558, 0.3393, 0.1977, 0.1286, 0.1955, 0.3739, 0.1955, 0.6261, 0.1558, 0.6607, 0.1558, 0.3393, 0.4311, 0.3855, 0.4025, 0.2439, 0.4401, 0.1286, 0.4821, 0.3393, 0.2353, 0.7561, 0.2816, 0.8436, 0.2665, 1.0, 0.1977, 0.8714, 0.2778, 0.1217, 0.2269, 0.2181, 0.1977, 0.1286, 0.2665, 1.192e-07, 0.4937, 0.0, 0.4937, 1.0, 0.4531, 1.0, 0.4531, 0.0, 0.5188, 1.192e-07, 0.5188, 1.0, 0.4937, 1.0, 0.4937, 0.0, 0.2214, 0.0, 0.2214, 1.0, 0.1808, 1.0, 0.1808, 0.0, 0.2465, 1.192e-07, 0.2465, 1.0, 0.2214, 1.0, 0.2214, 0.0, 0.3122, 0.0, 0.3122, 1.0, 0.2716, 1.0, 0.2716, 0.0, 0.3373, 1.192e-07, 0.3373, 1.0, 0.3122, 1.0, 0.3122, 0.0, 0.403, 0.0, 0.403, 1.0, 0.3624, 1.0, 0.3624, 0.0, 0.4281, 1.192e-07, 0.4281, 1.0, 0.403, 1.0, 0.403, 0.0, 0.1808, 0.0, 0.1808, 1.0, 0.1558, 1.0, 0.1558, 1.192e-07, 0.3624, 0.0, 0.3624, 1.0, 0.3373, 1.0, 0.3373, 1.192e-07, 0.4531, 0.0, 0.4531, 1.0, 0.4281, 1.0, 0.4281, 1.192e-07, 0.2716, 0.0, 0.2716, 1.0, 0.2465, 1.0, 0.2465, 1.192e-07, 0.321, 0.7163, 0.4037, 0.7163, 0.4037, 1.0, 0.321, 1.0, 0.4037, 0.7163, 0.4863, 0.7163, 0.4863, 1.0, 0.4037, 1.0, 0.2384, 0.7163, 0.321, 0.7163, 0.321, 1.0, 0.2384, 1.0, 0.1558, 0.7163, 0.2384, 0.7163, 0.2384, 1.0, 0.1558, 1.0, 0.2384, 0.0, 0.321, 0.0, 0.321, 0.2837, 0.2384, 0.2837, 0.2384, 0.2837, 0.321, 0.2837, 0.321, 0.7163, 0.2384, 0.7163, 0.321, 0.0, 0.4037, 0.0, 0.4037, 0.2837, 0.321, 0.2837, 0.321, 0.2837, 0.4037, 0.2837, 0.4037, 0.7163, 0.321, 0.7163, 0.1558, 0.0, 0.2384, 0.0, 0.2384, 0.2837, 0.1558, 0.2837, 0.1558, 0.2837, 0.2384, 0.2837, 0.2384, 0.7163, 0.1558, 0.7163, 0.4037, 0.0, 0.4863, 2.98e-08, 0.4863, 0.2837, 0.4037, 0.2837, 0.4037, 0.2837, 0.4863, 0.2837, 0.4863, 0.7163, 0.4037, 0.7163, 0.2269, 0.2181, 0.1955, 0.3739, 0.1558, 0.3393, 0.1977, 0.1286, 0.4424, 0.3739, 0.4109, 0.2181, 0.4401, 0.1286, 0.4821, 0.3393, 0.4025, 0.2439, 0.3563, 0.1564, 0.3714, 0.0, 0.4401, 0.1286, 0.2269, 0.7819, 0.2778, 0.8783, 0.2665, 1.0, 0.1977, 0.8714, 0.2778, 0.8783, 0.3601, 0.8783, 0.3714, 1.0, 0.2665, 1.0, 0.3563, 0.1564, 0.2816, 0.1564, 0.2665, 1.788e-07, 0.3714, 0.0, 0.4025, 0.7561, 0.4311, 0.6145, 0.4821, 0.6607, 0.4401, 0.8714, 0.3563, 0.8436, 0.4025, 0.7561, 0.4401, 0.8714, 0.3714, 1.0, 0.3601, 0.8783, 0.4109, 0.7819, 0.4401, 0.8714, 0.3714, 1.0, 0.4311, 0.6145, 0.4311, 0.3855, 0.4821, 0.3393, 0.4821, 0.6607, 0.2816, 0.1564, 0.2353, 0.2439, 0.1977, 0.1286, 0.2665, 1.788e-07, 0.3601, 0.1217, 0.2778, 0.1217, 0.2665, 1.192e-07, 0.3714, 0.0, 0.1913, 0.0, 0.2487, 0.0, 0.2487, 1.0, 0.1913, 1.0, 0.6342, 0.0, 0.6697, 2.384e-07, 0.6697, 1.0, 0.6342, 1.0, 0.1558, 2.384e-07, 0.1913, 0.0, 0.1913, 1.0, 0.1558, 1.0, 0.5057, 0.0, 0.5412, 2.384e-07, 0.5412, 1.0, 0.5057, 1.0, 0.4127, 2.384e-07, 0.4482, 0.0, 0.4482, 1.0, 0.4127, 1.0, 0.5767, 0.0, 0.6342, 0.0, 0.6342, 1.0, 0.5767, 1.0, 0.2842, 2.384e-07, 0.3198, 0.0, 0.3198, 1.0, 0.2842, 1.0, 0.5412, 2.384e-07, 0.5767, 0.0, 0.5767, 1.0, 0.5412, 1.0, 0.4482, 0.0, 0.5057, 0.0, 0.5057, 1.0, 0.4482, 1.0, 0.3772, 0.0, 0.4127, 2.384e-07, 0.4127, 1.0, 0.3772, 1.0, 0.2487, 0.0, 0.2842, 2.384e-07, 0.2842, 1.0, 0.2487, 1.0, 0.3198, 0.0, 0.3772, 0.0, 0.3772, 1.0, 0.3198, 1.0])
me_cube_039.materials.append(mat_tuboradioactivo)
me_cube_039.update()
me_cube_038 = bpy.data.meshes.new('Cube.038')
me_cube_038.from_pydata([(-1.0, -1.0, -1.0), (-1.0, -1.0, 1.0), (-1.0, 1.0, -1.0), (-1.0, 1.0, 1.0), (1.0, -1.0, -1.0), (1.0, -1.0, 1.0), (1.0, 1.0, -1.0), (1.0, 1.0, 1.0)], [], [(0, 1, 3, 2), (2, 3, 7, 6), (6, 7, 5, 4), (4, 5, 1, 0), (2, 6, 4, 0), (7, 3, 1, 5)])
_uv = me_cube_038.uv_layers.new(name='UVMap')
_uv.uv.foreach_set('vector', [0.04694, 0.3725, 0.9008, 0.3725, 0.9008, 0.6225, 0.04694, 0.6225, 0.375, 0.25, 0.625, 0.25, 0.625, 0.5, 0.375, 0.5, 0.01207, 0.2747, 0.9755, 0.2747, 0.9755, 0.7954, 0.01207, 0.7954, 0.375, 0.75, 0.625, 0.75, 0.625, 1.0, 0.375, 1.0, 0.125, 0.5, 0.375, 0.5, 0.375, 0.75, 0.125, 0.75, 0.625, 0.5, 0.875, 0.5, 0.875, 0.75, 0.625, 0.75])
me_cube_038.materials.append(mat_maderanormal)
me_cube_038.update()
me_cube_037 = bpy.data.meshes.new('Cube.037')
me_cube_037.from_pydata([(-0.6239, -0.6239, -0.6239), (-0.6239, -0.6239, 0.6239), (-0.6239, 0.6239, -0.6239), (-0.6239, 0.6239, 0.6239), (0.6239, -0.6239, -0.6239), (0.6239, -0.6239, 0.6239), (0.6239, 0.6239, -0.6239), (0.6239, 0.6239, 0.6239)], [], [(0, 1, 3, 2), (2, 3, 7, 6), (6, 7, 5, 4), (4, 5, 1, 0), (2, 6, 4, 0), (7, 3, 1, 5)])
_uv = me_cube_037.uv_layers.new(name='UVMap')
_uv.uv.foreach_set('vector', [0.04694, 0.3725, 0.9008, 0.3725, 0.9008, 0.6225, 0.04694, 0.6225, 0.375, 0.25, 0.625, 0.25, 0.625, 0.5, 0.375, 0.5, 0.01207, 0.2747, 0.9755, 0.2747, 0.9755, 0.7954, 0.01207, 0.7954, 0.375, 0.75, 0.625, 0.75, 0.625, 1.0, 0.375, 1.0, 0.125, 0.5, 0.375, 0.5, 0.375, 0.75, 0.125, 0.75, 0.625, 0.5, 0.875, 0.5, 0.875, 0.75, 0.625, 0.75])
me_cube_037.materials.append(mat_maderanormal)
me_cube_037.update()
me_cube_036 = bpy.data.meshes.new('Cube.036')
me_cube_036.from_pydata([(-0.6239, -0.6239, -0.6239), (-0.6239, -0.6239, 0.6239), (-0.6239, 0.6239, -0.6239), (-0.6239, 0.6239, 0.6239), (0.6239, -0.6239, -0.6239), (0.6239, -0.6239, 0.6239), (0.6239, 0.6239, -0.6239), (0.6239, 0.6239, 0.6239)], [], [(0, 1, 3, 2), (2, 3, 7, 6), (6, 7, 5, 4), (4, 5, 1, 0), (2, 6, 4, 0), (7, 3, 1, 5)])
_uv = me_cube_036.uv_layers.new(name='UVMap')
_uv.uv.foreach_set('vector', [0.04694, 0.3725, 0.9008, 0.3725, 0.9008, 0.6225, 0.04694, 0.6225, 0.375, 0.25, 0.625, 0.25, 0.625, 0.5, 0.375, 0.5, 0.01207, 0.2747, 0.9755, 0.2747, 0.9755, 0.7954, 0.01207, 0.7954, 0.375, 0.75, 0.625, 0.75, 0.625, 1.0, 0.375, 1.0, 0.125, 0.5, 0.375, 0.5, 0.375, 0.75, 0.125, 0.75, 0.625, 0.5, 0.875, 0.5, 0.875, 0.75, 0.625, 0.75])
me_cube_036.materials.append(mat_maderanormal)
me_cube_036.update()
me_cube_035 = bpy.data.meshes.new('Cube.035')
me_cube_035.from_pydata([(-1.0, -1.0, -1.0), (-1.0, -1.0, 1.0), (-1.0, 1.0, -1.0), (-1.0, 1.0, 1.0), (1.0, -1.0, -1.0), (1.0, -1.0, 1.0), (1.0, 1.0, -1.0), (1.0, 1.0, 1.0)], [], [(0, 1, 3, 2), (2, 3, 7, 6), (6, 7, 5, 4), (4, 5, 1, 0), (2, 6, 4, 0), (7, 3, 1, 5)])
_uv = me_cube_035.uv_layers.new(name='UVMap')
_uv.uv.foreach_set('vector', [0.04694, 0.3725, 0.9008, 0.3725, 0.9008, 0.6225, 0.04694, 0.6225, 0.375, 0.25, 0.625, 0.25, 0.625, 0.5, 0.375, 0.5, 0.01207, 0.2747, 0.9755, 0.2747, 0.9755, 0.7954, 0.01207, 0.7954, 0.375, 0.75, 0.625, 0.75, 0.625, 1.0, 0.375, 1.0, 0.125, 0.5, 0.375, 0.5, 0.375, 0.75, 0.125, 0.75, 0.625, 0.5, 0.875, 0.5, 0.875, 0.75, 0.625, 0.75])
me_cube_035.materials.append(mat_maderanormal)
me_cube_035.update()
me_cube_034 = bpy.data.meshes.new('Cube.034')
me_cube_034.from_pydata([(-1.0, -1.0, -1.0), (-1.0, -1.0, 1.0), (-1.0, 1.0, -1.0), (-1.0, 1.0, 1.0), (1.0, -1.0, -1.0), (1.0, -1.0, 1.0), (1.0, 1.0, -1.0), (1.0, 1.0, 1.0)], [], [(0, 1, 3, 2), (2, 3, 7, 6), (6, 7, 5, 4), (4, 5, 1, 0), (2, 6, 4, 0), (7, 3, 1, 5)])
_uv = me_cube_034.uv_layers.new(name='UVMap')
_uv.uv.foreach_set('vector', [0.7578, 1.0, 0.5469, 1.0, 0.5469, 0.5, 0.7578, 0.5, 0.3359, 0.5, 0.125, 0.5, 0.125, 0.0, 0.3359, 0.0, 0.5469, 0.5, 0.3359, 0.5, 0.3359, 0.0, 0.5469, 0.0, 0.7578, 0.5, 0.5469, 0.5, 0.5469, 0.0, 0.7578, 0.0, 0.3359, 0.5, 0.3359, 1.0, 0.125, 1.0, 0.125, 0.5, 0.5469, 0.5, 0.5469, 1.0, 0.3359, 1.0, 0.3359, 0.5])
me_cube_034.materials.append(mat_bloque)
me_cube_034.update()
me_cube_033 = bpy.data.meshes.new('Cube.033')
me_cube_033.from_pydata([(-1.0, -1.0, -1.0), (-1.0, -1.0, 1.0), (-1.0, 1.0, -1.0), (-1.0, 1.0, 1.0), (1.0, -1.0, -1.0), (1.0, -1.0, 1.0), (1.0, 1.0, -1.0), (1.0, 1.0, 1.0)], [], [(0, 1, 3, 2), (2, 3, 7, 6), (6, 7, 5, 4), (4, 5, 1, 0), (2, 6, 4, 0), (7, 3, 1, 5)])
_uv = me_cube_033.uv_layers.new(name='UVMap')
_uv.uv.foreach_set('vector', [0.7578, 1.0, 0.5469, 1.0, 0.5469, 0.5, 0.7578, 0.5, 0.3359, 0.5, 0.125, 0.5, 0.125, 0.0, 0.3359, 0.0, 0.5469, 0.5, 0.3359, 0.5, 0.3359, 0.0, 0.5469, 0.0, 0.7578, 0.5, 0.5469, 0.5, 0.5469, 0.0, 0.7578, 0.0, 0.3359, 0.5, 0.3359, 1.0, 0.125, 1.0, 0.125, 0.5, 0.5469, 0.5, 0.5469, 1.0, 0.3359, 1.0, 0.3359, 0.5])
me_cube_033.materials.append(mat_bloque)
me_cube_033.update()
me_cube_032 = bpy.data.meshes.new('Cube.032')
me_cube_032.from_pydata([(-1.0, -1.0, -1.0), (-1.0, -1.0, 1.0), (-1.0, 1.0, -1.0), (-1.0, 1.0, 1.0), (1.0, -1.0, -1.0), (1.0, -1.0, 1.0), (1.0, 1.0, -1.0), (1.0, 1.0, 1.0)], [], [(0, 1, 3, 2), (2, 3, 7, 6), (6, 7, 5, 4), (4, 5, 1, 0), (2, 6, 4, 0), (7, 3, 1, 5)])
_uv = me_cube_032.uv_layers.new(name='UVMap')
_uv.uv.foreach_set('vector', [0.7578, 1.0, 0.5469, 1.0, 0.5469, 0.5, 0.7578, 0.5, 0.3359, 0.5, 0.125, 0.5, 0.125, 0.0, 0.3359, 0.0, 0.5469, 0.5, 0.3359, 0.5, 0.3359, 0.0, 0.5469, 0.0, 0.7578, 0.5, 0.5469, 0.5, 0.5469, 0.0, 0.7578, 0.0, 0.3359, 0.5, 0.3359, 1.0, 0.125, 1.0, 0.125, 0.5, 0.5469, 0.5, 0.5469, 1.0, 0.3359, 1.0, 0.3359, 0.5])
me_cube_032.materials.append(mat_bloque)
me_cube_032.update()
me_cube_031 = bpy.data.meshes.new('Cube.031')
me_cube_031.from_pydata([(-1.0, -1.0, -0.4207), (-0.9405, -0.9405, 1.0), (-1.0, 1.0, -0.4207), (-0.9405, 0.9405, 1.0), (1.0, -1.0, -0.4207), (0.9405, -0.9405, 1.0), (1.0, 1.0, -0.4207), (0.9405, 0.9405, 1.0), (-1.0, -1.0, 1.0), (-1.0, 1.0, 1.0), (1.0, 1.0, 1.0), (1.0, -1.0, 1.0), (-0.9405, -0.9405, -0.2399), (-0.9405, 0.9405, -0.2399), (0.9405, 0.9405, -0.2399), (0.9405, -0.9405, -0.2399), (-1.0, -1.0, 0.9607), (-1.0, 1.0, 0.9607), (1.0, 1.0, 0.9607), (1.0, -1.0, 0.9607), (-1.0, -1.789, 1.446), (-1.0, -1.773, 1.472), (1.0, -1.773, 1.472), (1.0, -1.789, 1.446), (-1.0, 1.97, 1.224), (1.0, 1.97, 1.224), (-1.0, 1.985, 1.196), (1.0, 1.985, 1.196)], [], [(16, 8, 9, 17), (18, 17, 26, 27), (18, 10, 11, 19), (16, 19, 23, 20), (2, 6, 4, 0), (5, 7, 14, 15), (1, 3, 9, 8), (3, 7, 10, 9), (7, 5, 11, 10), (5, 1, 8, 11), (14, 13, 12, 15), (3, 1, 12, 13), (1, 5, 15, 12), (7, 3, 13, 14), (4, 19, 16, 0), (6, 18, 19, 4), (2, 17, 18, 6), (0, 16, 17, 2), (23, 22, 21, 20), (11, 8, 21, 22), (19, 11, 22, 23), (8, 16, 20, 21), (26, 24, 25, 27), (10, 18, 27, 25), (17, 9, 24, 26), (9, 10, 25, 24)])
_uv = me_cube_031.uv_layers.new(name='UVMap')
_uv.uv.foreach_set('vector', [0.405, 0.1453, 0.4072, 0.1451, 0.4147, 0.5066, 0.4124, 0.5068, 0.3187, 0.0, 0.3187, 1.0, 0.1612, 1.0, 0.1612, 0.0, 0.5159, 0.1767, 0.5182, 0.1769, 0.5107, 0.5384, 0.5085, 0.5382, 0.3053, 0.0, 0.3053, 1.0, 0.1612, 1.0, 0.1612, 0.0, 0.6463, 0.0, 0.6463, 0.3619, 0.5344, 0.3619, 0.5344, 0.0, 0.6463, 0.3404, 0.6463, 0.0, 0.7161, 0.0, 0.7161, 0.3404, 0.3224, 0.3553, 0.3224, 0.1249, 0.3274, 0.1176, 0.3274, 0.3626, 0.3224, 0.1249, 0.1662, 0.1249, 0.1612, 0.1176, 0.3274, 0.1176, 0.1662, 0.1249, 0.1662, 0.3553, 0.1612, 0.3626, 0.1612, 0.1176, 0.1662, 0.3553, 0.3224, 0.3553, 0.3274, 0.3626, 0.1612, 0.3626, 0.6401, 0.3619, 0.6401, 0.7023, 0.5344, 0.7023, 0.5344, 0.3619, 0.2377, 0.8002, 0.2377, 0.4598, 0.3075, 0.4598, 0.3075, 0.8002, 0.7161, 0.3404, 0.7161, 0.0, 0.785, 0.0, 0.785, 0.3404, 0.7855, 0.3619, 0.7855, 0.7023, 0.7169, 0.7023, 0.7169, 0.3619, 0.8388, 0.7886, 0.6694, 0.7886, 0.6694, 0.0, 0.8388, 0.0, 0.3306, 0.7886, 0.1612, 0.7886, 0.1612, 0.0, 0.3306, 0.0, 0.5, 0.7886, 0.3306, 0.7886, 0.3306, 0.0, 0.5, 0.0, 0.6694, 0.7886, 0.5, 0.7886, 0.5, 0.0, 0.6694, 0.0, 0.4508, 1.0, 0.4461, 1.0, 0.4461, 0.0, 0.4508, 0.0, 0.4461, 0.0, 0.4461, 1.0, 0.3053, 1.0, 0.3053, 0.0, 0.4559, 0.0, 0.4615, 0.005445, 0.4559, 0.4236, 0.4508, 0.4273, 0.4615, 0.005126, 0.4671, 0.0, 0.4671, 0.4274, 0.4621, 0.4234, 0.4893, 1.0, 0.4843, 1.0, 0.4843, 0.0, 0.4893, 0.0, 0.4893, 0.002128, 0.4953, 0.0, 0.4953, 0.4987, 0.4904, 0.4931, 0.4843, 0.4986, 0.4783, 0.4968, 0.4735, 0.005878, 0.4783, 0.0, 0.4735, 0.0, 0.4735, 1.0, 0.3187, 1.0, 0.3187, 0.0])
me_cube_031.materials.append(mat_maderanormal)
me_cube_031.update()
me_cube_030 = bpy.data.meshes.new('Cube.030')
me_cube_030.from_pydata([(-1.0, -1.0, -0.4207), (-0.9405, -0.9405, 1.0), (-1.0, 1.0, -0.4207), (-0.9405, 0.9405, 1.0), (1.0, -1.0, -0.4207), (0.9405, -0.9405, 1.0), (1.0, 1.0, -0.4207), (0.9405, 0.9405, 1.0), (-1.0, -1.0, 1.0), (-1.0, 1.0, 1.0), (1.0, 1.0, 1.0), (1.0, -1.0, 1.0), (-0.9405, -0.9405, -0.2399), (-0.9405, 0.9405, -0.2399), (0.9405, 0.9405, -0.2399), (0.9405, -0.9405, -0.2399), (-1.0, -1.0, 0.9607), (-1.0, 1.0, 0.9607), (1.0, 1.0, 0.9607), (1.0, -1.0, 0.9607), (-1.0, -1.789, 1.446), (-1.0, -1.773, 1.472), (1.0, -1.773, 1.472), (1.0, -1.789, 1.446), (-1.0, 1.97, 1.224), (1.0, 1.97, 1.224), (-1.0, 1.985, 1.196), (1.0, 1.985, 1.196)], [], [(16, 8, 9, 17), (18, 17, 26, 27), (18, 10, 11, 19), (16, 19, 23, 20), (2, 6, 4, 0), (5, 7, 14, 15), (1, 3, 9, 8), (3, 7, 10, 9), (7, 5, 11, 10), (5, 1, 8, 11), (14, 13, 12, 15), (3, 1, 12, 13), (1, 5, 15, 12), (7, 3, 13, 14), (4, 19, 16, 0), (6, 18, 19, 4), (2, 17, 18, 6), (0, 16, 17, 2), (23, 22, 21, 20), (11, 8, 21, 22), (19, 11, 22, 23), (8, 16, 20, 21), (26, 24, 25, 27), (10, 18, 27, 25), (17, 9, 24, 26), (9, 10, 25, 24)])
_uv = me_cube_030.uv_layers.new(name='UVMap')
_uv.uv.foreach_set('vector', [0.405, 0.1453, 0.4072, 0.1451, 0.4147, 0.5066, 0.4124, 0.5068, 0.3187, 0.0, 0.3187, 1.0, 0.1612, 1.0, 0.1612, 0.0, 0.5159, 0.1767, 0.5182, 0.1769, 0.5107, 0.5384, 0.5085, 0.5382, 0.3053, 0.0, 0.3053, 1.0, 0.1612, 1.0, 0.1612, 0.0, 0.6463, 0.0, 0.6463, 0.3619, 0.5344, 0.3619, 0.5344, 0.0, 0.6463, 0.3404, 0.6463, 0.0, 0.7161, 0.0, 0.7161, 0.3404, 0.3224, 0.3553, 0.3224, 0.1249, 0.3274, 0.1176, 0.3274, 0.3626, 0.3224, 0.1249, 0.1662, 0.1249, 0.1612, 0.1176, 0.3274, 0.1176, 0.1662, 0.1249, 0.1662, 0.3553, 0.1612, 0.3626, 0.1612, 0.1176, 0.1662, 0.3553, 0.3224, 0.3553, 0.3274, 0.3626, 0.1612, 0.3626, 0.6401, 0.3619, 0.6401, 0.7023, 0.5344, 0.7023, 0.5344, 0.3619, 0.2377, 0.8002, 0.2377, 0.4598, 0.3075, 0.4598, 0.3075, 0.8002, 0.7161, 0.3404, 0.7161, 0.0, 0.785, 0.0, 0.785, 0.3404, 0.7855, 0.3619, 0.7855, 0.7023, 0.7169, 0.7023, 0.7169, 0.3619, 0.8388, 0.7886, 0.6694, 0.7886, 0.6694, 0.0, 0.8388, 0.0, 0.3306, 0.7886, 0.1612, 0.7886, 0.1612, 0.0, 0.3306, 0.0, 0.5, 0.7886, 0.3306, 0.7886, 0.3306, 0.0, 0.5, 0.0, 0.6694, 0.7886, 0.5, 0.7886, 0.5, 0.0, 0.6694, 0.0, 0.4508, 1.0, 0.4461, 1.0, 0.4461, 0.0, 0.4508, 0.0, 0.4461, 0.0, 0.4461, 1.0, 0.3053, 1.0, 0.3053, 0.0, 0.4559, 0.0, 0.4615, 0.005445, 0.4559, 0.4236, 0.4508, 0.4273, 0.4615, 0.005126, 0.4671, 0.0, 0.4671, 0.4274, 0.4621, 0.4234, 0.4893, 1.0, 0.4843, 1.0, 0.4843, 0.0, 0.4893, 0.0, 0.4893, 0.002128, 0.4953, 0.0, 0.4953, 0.4987, 0.4904, 0.4931, 0.4843, 0.4986, 0.4783, 0.4968, 0.4735, 0.005878, 0.4783, 0.0, 0.4735, 0.0, 0.4735, 1.0, 0.3187, 1.0, 0.3187, 0.0])
me_cube_030.materials.append(mat_maderanormal)
me_cube_030.update()
me_cube_029 = bpy.data.meshes.new('Cube.029')
me_cube_029.from_pydata([(-0.5331, 0.1181, -0.4932), (-0.1929, 0.8365, 0.1585), (0.6587, -0.6383, -0.1864), (0.928, 0.1251, 0.4471), (-1.209, -0.4924, 0.6278), (-0.8287, 0.2623, 1.213), (-0.01737, -1.249, 0.9346), (0.2922, -0.4491, 1.501), (-0.2082, 0.8771, 0.1161), (0.9836, 0.1207, 0.4229), (0.3075, -0.4898, 1.544), (-0.8843, 0.2666, 1.237), (-0.4764, 0.174, -0.3733), (0.6445, -0.5374, -0.0847), (0.008616, -1.112, 0.9697), (-1.112, -0.4002, 0.6811), (-0.2172, 0.8561, 0.09919), (0.9746, 0.09974, 0.406), (0.2985, -0.5108, 1.527), (-0.8933, 0.2456, 1.22), (-0.5763, 1.414, 0.1864), (-0.5611, 1.422, 0.1998), (-1.237, 0.811, 1.321), (-1.252, 0.8034, 1.307), (1.613, -0.1265, 0.6678), (0.9369, -0.737, 1.789), (1.615, -0.147, 0.6579), (0.939, -0.7575, 1.779)], [], [(16, 8, 9, 17), (18, 17, 26, 27), (18, 10, 11, 19), (16, 19, 23, 20), (2, 6, 4, 0), (5, 7, 14, 15), (1, 3, 9, 8), (3, 7, 10, 9), (7, 5, 11, 10), (5, 1, 8, 11), (14, 13, 12, 15), (3, 1, 12, 13), (1, 5, 15, 12), (7, 3, 13, 14), (4, 19, 16, 0), (6, 18, 19, 4), (2, 17, 18, 6), (0, 16, 17, 2), (23, 22, 21, 20), (11, 8, 21, 22), (19, 11, 22, 23), (8, 16, 20, 21), (26, 24, 25, 27), (10, 18, 27, 25), (17, 9, 24, 26), (9, 10, 25, 24)])
_uv = me_cube_029.uv_layers.new(name='UVMap')
_uv.uv.foreach_set('vector', [0.405, 0.1453, 0.4072, 0.1451, 0.4147, 0.5066, 0.4124, 0.5068, 0.3187, 0.0, 0.3187, 1.0, 0.1612, 1.0, 0.1612, 0.0, 0.5159, 0.1767, 0.5182, 0.1769, 0.5107, 0.5384, 0.5085, 0.5382, 0.3053, 0.0, 0.3053, 1.0, 0.1612, 1.0, 0.1612, 0.0, 0.6463, 0.0, 0.6463, 0.3619, 0.5344, 0.3619, 0.5344, 0.0, 0.6463, 0.3404, 0.6463, 0.0, 0.7161, 0.0, 0.7161, 0.3404, 0.3224, 0.3553, 0.3224, 0.1249, 0.3274, 0.1176, 0.3274, 0.3626, 0.3224, 0.1249, 0.1662, 0.1249, 0.1612, 0.1176, 0.3274, 0.1176, 0.1662, 0.1249, 0.1662, 0.3553, 0.1612, 0.3626, 0.1612, 0.1176, 0.1662, 0.3553, 0.3224, 0.3553, 0.3274, 0.3626, 0.1612, 0.3626, 0.6401, 0.3619, 0.6401, 0.7023, 0.5344, 0.7023, 0.5344, 0.3619, 0.2377, 0.8002, 0.2377, 0.4598, 0.3075, 0.4598, 0.3075, 0.8002, 0.7161, 0.3404, 0.7161, 0.0, 0.785, 0.0, 0.785, 0.3404, 0.7855, 0.3619, 0.7855, 0.7023, 0.7169, 0.7023, 0.7169, 0.3619, 0.8388, 0.7886, 0.6694, 0.7886, 0.6694, 0.0, 0.8388, 0.0, 0.3306, 0.7886, 0.1612, 0.7886, 0.1612, 0.0, 0.3306, 0.0, 0.5, 0.7886, 0.3306, 0.7886, 0.3306, 0.0, 0.5, 0.0, 0.6694, 0.7886, 0.5, 0.7886, 0.5, 0.0, 0.6694, 0.0, 0.4508, 1.0, 0.4461, 1.0, 0.4461, 0.0, 0.4508, 0.0, 0.4461, 0.0, 0.4461, 1.0, 0.3053, 1.0, 0.3053, 0.0, 0.4559, 0.0, 0.4615, 0.005445, 0.4559, 0.4236, 0.4508, 0.4273, 0.4615, 0.005126, 0.4671, 0.0, 0.4671, 0.4274, 0.4621, 0.4234, 0.4893, 1.0, 0.4843, 1.0, 0.4843, 0.0, 0.4893, 0.0, 0.4893, 0.002128, 0.4953, 0.0, 0.4953, 0.4987, 0.4904, 0.4931, 0.4843, 0.4986, 0.4783, 0.4968, 0.4735, 0.005878, 0.4783, 0.0, 0.4735, 0.0, 0.4735, 1.0, 0.3187, 1.0, 0.3187, 0.0])
me_cube_029.materials.append(mat_maderanormal)
me_cube_029.update()
me_cube_028 = bpy.data.meshes.new('Cube.028')
me_cube_028.from_pydata([(0.5858, -0.09081, -1.53), (-0.3542, -0.188, 0.5358), (0.5216, 0.1885, -1.545), (-0.4125, 0.06571, 0.5228), (0.8385, -0.02659, -1.411), (-0.1247, -0.1296, 0.6446), (0.7742, 0.2527, -1.425), (-0.183, 0.124, 0.6316), (0.4961, 0.1003, -1.561), (0.5249, -0.02459, -1.555), (-0.4095, -0.1278, 0.5136), (-0.4356, -0.01438, 0.5078), (0.8639, 0.06157, -1.394), (0.8351, 0.1865, -1.401), (-0.1277, 0.0639, 0.6538), (-0.1016, -0.04956, 0.6596), (0.6934, 0.2826, -1.46), (0.5804, 0.2539, -1.514), (-0.3591, 0.1252, 0.5507), (-0.2564, 0.1513, 0.5994), (0.6666, -0.1208, -1.495), (0.7796, -0.09205, -1.441), (-0.1781, -0.1891, 0.6167), (-0.2808, -0.2152, 0.5681), (-0.3229, -0.199, 0.4441), (-0.3871, 0.08031, 0.4299), (-0.1344, 0.1445, 0.5496), (-0.0702, -0.1347, 0.5639), (-0.07351, 0.07831, 0.574), (-0.04479, -0.04658, 0.5804), (-0.3838, -0.1327, 0.4197), (-0.4125, -0.007849, 0.4133), (-0.1291, -0.2002, 0.5332), (-0.2421, -0.2289, 0.4797), (-0.3282, 0.1458, 0.4605), (-0.2152, 0.1745, 0.5141), (-0.3528, -0.2535, 0.4274), (-0.3927, -0.2582, 0.5142), (-0.511, -0.009342, 0.4734), (-0.4773, 0.1097, 0.4954), (-0.2536, 0.234, 0.6052), (-0.1445, 0.1943, 0.6532), (-0.02626, -0.0546, 0.694), (-0.05987, -0.1736, 0.672), (-0.2837, -0.2979, 0.5622), (-0.4744, -0.1685, 0.4816), (-0.06286, 0.1046, 0.6859), (-0.3976, 0.1974, 0.5369), (-0.1397, -0.2613, 0.6305), (-0.4374, 0.1144, 0.4086), (-0.1045, 0.199, 0.5664), (-0.01991, -0.1689, 0.5852), (-0.0229, 0.1093, 0.599), (0.0137, -0.04984, 0.6072), (-0.4344, -0.1637, 0.3947), (-0.471, -0.004586, 0.3866), (-0.09971, -0.2565, 0.5437), (-0.2437, -0.2931, 0.4754), (-0.3576, 0.2021, 0.4501), (-0.2136, 0.2387, 0.5184), (0.2289, -0.1186, -0.7314), (0.1706, 0.1351, -0.7444), (0.4585, -0.06024, -0.6226), (0.4001, 0.1935, -0.6355), (0.1736, -0.05843, -0.7536), (0.1475, 0.05503, -0.7594), (0.4554, 0.1333, -0.6134), (0.4815, 0.01984, -0.6076), (0.2241, 0.1946, -0.7165), (0.3267, 0.2207, -0.6678), (0.405, -0.1197, -0.6504), (0.3023, -0.1458, -0.6991)], [], [(33, 32, 56, 57), (27, 29, 53, 51), (19, 7, 41, 40), (18, 19, 40, 47), (34, 25, 49, 58), (14, 15, 42, 46), (24, 33, 57, 36), (3, 18, 47, 39), (35, 34, 58, 59), (23, 1, 37, 44), (7, 14, 46, 41), (28, 26, 50, 52), (17, 34, 35, 16), (2, 25, 34, 17), (21, 32, 33, 20), (4, 27, 32, 21), (9, 30, 31, 8), (0, 24, 30, 9), (13, 28, 29, 12), (6, 26, 28, 13), (20, 33, 24, 0), (12, 29, 27, 4), (16, 35, 26, 6), (8, 31, 25, 2), (55, 38, 39, 49), (59, 40, 41, 50), (53, 42, 43, 51), (57, 44, 37, 36), (50, 41, 46, 52), (52, 46, 42, 53), (36, 37, 45, 54), (54, 45, 38, 55), (51, 43, 48, 56), (56, 48, 44, 57), (49, 39, 47, 58), (58, 47, 40, 59), (26, 35, 59, 50), (32, 27, 51, 56), (1, 10, 45, 37), (25, 31, 55, 49), (31, 30, 54, 55), (10, 11, 38, 45), (5, 22, 48, 43), (15, 5, 43, 42), (30, 24, 36, 54), (22, 23, 44, 48), (11, 3, 39, 38), (29, 28, 52, 53), (23, 22, 70, 71), (10, 1, 60, 64), (1, 23, 71, 60), (14, 7, 63, 66), (5, 15, 67, 62), (11, 10, 64, 65), (7, 19, 69, 63), (3, 11, 65, 61), (15, 14, 66, 67), (18, 3, 61, 68), (22, 5, 62, 70), (19, 18, 68, 69)])
me_cube_028.polygons.foreach_set('use_smooth', [True] * 60)
_uv = me_cube_028.uv_layers.new(name='UVMap')
_uv.uv.foreach_set('vector', [0.4424, 0.6261, 0.4424, 0.3739, 0.4821, 0.3393, 0.4821, 0.6607, 0.4109, 0.2181, 0.3601, 0.1217, 0.3714, 0.0, 0.4401, 0.1286, 0.2068, 0.6145, 0.2353, 0.7561, 0.1977, 0.8714, 0.1558, 0.6607, 0.2068, 0.3855, 0.2068, 0.6145, 0.1558, 0.6607, 0.1558, 0.3393, 0.1955, 0.6261, 0.2269, 0.7819, 0.1977, 0.8714, 0.1558, 0.6607, 0.2816, 0.8436, 0.3563, 0.8436, 0.3714, 1.0, 0.2665, 1.0, 0.4109, 0.7819, 0.4424, 0.6261, 0.4821, 0.6607, 0.4401, 0.8714, 0.2353, 0.2439, 0.2068, 0.3855, 0.1558, 0.3393, 0.1977, 0.1286, 0.1955, 0.3739, 0.1955, 0.6261, 0.1558, 0.6607, 0.1558, 0.3393, 0.4311, 0.3855, 0.4025, 0.2439, 0.4401, 0.1286, 0.4821, 0.3393, 0.2353, 0.7561, 0.2816, 0.8436, 0.2665, 1.0, 0.1977, 0.8714, 0.2778, 0.1217, 0.2269, 0.2181, 0.1977, 0.1286, 0.2665, 1.192e-07, 0.4937, 0.0, 0.4937, 1.0, 0.4531, 1.0, 0.4531, 0.0, 0.5188, 1.192e-07, 0.5188, 1.0, 0.4937, 1.0, 0.4937, 0.0, 0.2214, 0.0, 0.2214, 1.0, 0.1808, 1.0, 0.1808, 0.0, 0.2465, 1.192e-07, 0.2465, 1.0, 0.2214, 1.0, 0.2214, 0.0, 0.3122, 0.0, 0.3122, 1.0, 0.2716, 1.0, 0.2716, 0.0, 0.3373, 1.192e-07, 0.3373, 1.0, 0.3122, 1.0, 0.3122, 0.0, 0.403, 0.0, 0.403, 1.0, 0.3624, 1.0, 0.3624, 0.0, 0.4281, 1.192e-07, 0.4281, 1.0, 0.403, 1.0, 0.403, 0.0, 0.1808, 0.0, 0.1808, 1.0, 0.1558, 1.0, 0.1558, 1.192e-07, 0.3624, 0.0, 0.3624, 1.0, 0.3373, 1.0, 0.3373, 1.192e-07, 0.4531, 0.0, 0.4531, 1.0, 0.4281, 1.0, 0.4281, 1.192e-07, 0.2716, 0.0, 0.2716, 1.0, 0.2465, 1.0, 0.2465, 1.192e-07, 0.321, 0.7163, 0.4037, 0.7163, 0.4037, 1.0, 0.321, 1.0, 0.4037, 0.7163, 0.4863, 0.7163, 0.4863, 1.0, 0.4037, 1.0, 0.2384, 0.7163, 0.321, 0.7163, 0.321, 1.0, 0.2384, 1.0, 0.1558, 0.7163, 0.2384, 0.7163, 0.2384, 1.0, 0.1558, 1.0, 0.2384, 0.0, 0.321, 0.0, 0.321, 0.2837, 0.2384, 0.2837, 0.2384, 0.2837, 0.321, 0.2837, 0.321, 0.7163, 0.2384, 0.7163, 0.321, 0.0, 0.4037, 0.0, 0.4037, 0.2837, 0.321, 0.2837, 0.321, 0.2837, 0.4037, 0.2837, 0.4037, 0.7163, 0.321, 0.7163, 0.1558, 0.0, 0.2384, 0.0, 0.2384, 0.2837, 0.1558, 0.2837, 0.1558, 0.2837, 0.2384, 0.2837, 0.2384, 0.7163, 0.1558, 0.7163, 0.4037, 0.0, 0.4863, 2.98e-08, 0.4863, 0.2837, 0.4037, 0.2837, 0.4037, 0.2837, 0.4863, 0.2837, 0.4863, 0.7163, 0.4037, 0.7163, 0.2269, 0.2181, 0.1955, 0.3739, 0.1558, 0.3393, 0.1977, 0.1286, 0.4424, 0.3739, 0.4109, 0.2181, 0.4401, 0.1286, 0.4821, 0.3393, 0.4025, 0.2439, 0.3563, 0.1564, 0.3714, 0.0, 0.4401, 0.1286, 0.2269, 0.7819, 0.2778, 0.8783, 0.2665, 1.0, 0.1977, 0.8714, 0.2778, 0.8783, 0.3601, 0.8783, 0.3714, 1.0, 0.2665, 1.0, 0.3563, 0.1564, 0.2816, 0.1564, 0.2665, 1.788e-07, 0.3714, 0.0, 0.4025, 0.7561, 0.4311, 0.6145, 0.4821, 0.6607, 0.4401, 0.8714, 0.3563, 0.8436, 0.4025, 0.7561, 0.4401, 0.8714, 0.3714, 1.0, 0.3601, 0.8783, 0.4109, 0.7819, 0.4401, 0.8714, 0.3714, 1.0, 0.4311, 0.6145, 0.4311, 0.3855, 0.4821, 0.3393, 0.4821, 0.6607, 0.2816, 0.1564, 0.2353, 0.2439, 0.1977, 0.1286, 0.2665, 1.788e-07, 0.3601, 0.1217, 0.2778, 0.1217, 0.2665, 1.192e-07, 0.3714, 0.0, 0.1913, 0.0, 0.2487, 0.0, 0.2487, 1.0, 0.1913, 1.0, 0.6342, 0.0, 0.6697, 2.384e-07, 0.6697, 1.0, 0.6342, 1.0, 0.1558, 2.384e-07, 0.1913, 0.0, 0.1913, 1.0, 0.1558, 1.0, 0.5057, 0.0, 0.5412, 2.384e-07, 0.5412, 1.0, 0.5057, 1.0, 0.4127, 2.384e-07, 0.4482, 0.0, 0.4482, 1.0, 0.4127, 1.0, 0.5767, 0.0, 0.6342, 0.0, 0.6342, 1.0, 0.5767, 1.0, 0.2842, 2.384e-07, 0.3198, 0.0, 0.3198, 1.0, 0.2842, 1.0, 0.5412, 2.384e-07, 0.5767, 0.0, 0.5767, 1.0, 0.5412, 1.0, 0.4482, 0.0, 0.5057, 0.0, 0.5057, 1.0, 0.4482, 1.0, 0.3772, 0.0, 0.4127, 2.384e-07, 0.4127, 1.0, 0.3772, 1.0, 0.2487, 0.0, 0.2842, 2.384e-07, 0.2842, 1.0, 0.2487, 1.0, 0.3198, 0.0, 0.3772, 0.0, 0.3772, 1.0, 0.3198, 1.0])
me_cube_028.materials.append(mat_tuboradioactivo)
me_cube_028.update()
me_cube_027 = bpy.data.meshes.new('Cube.027')
me_cube_027.from_pydata([(-18.7, 1.647, -0.1853), (-6.896, -0.5652, 0.8363), (-17.57, 2.727, -0.1568), (-5.765, 0.5144, 0.8648), (-17.67, 1.604, -0.2001), (-5.868, -0.6085, 0.8215), (-16.54, 2.684, -0.1716), (-4.737, 0.4711, 0.85)], [], [(0, 1, 3, 2), (2, 3, 7, 6), (6, 7, 5, 4), (4, 5, 1, 0), (2, 6, 4, 0), (7, 3, 1, 5)])
_uv = me_cube_027.uv_layers.new(name='UVMap')
_uv.uv.foreach_set('vector', [0.04694, 0.3725, 0.9008, 0.3725, 0.9008, 0.6225, 0.04694, 0.6225, 0.375, 0.25, 0.625, 0.25, 0.625, 0.5, 0.375, 0.5, 0.01207, 0.2747, 0.9755, 0.2747, 0.9755, 0.7954, 0.01207, 0.7954, 0.375, 0.75, 0.625, 0.75, 0.625, 1.0, 0.375, 1.0, 0.125, 0.5, 0.375, 0.5, 0.375, 0.75, 0.125, 0.75, 0.625, 0.5, 0.875, 0.5, 0.875, 0.75, 0.625, 0.75])
me_cube_027.materials.append(mat_madera1)
me_cube_027.update()

# ---- objects
ob_cube_073 = bpy.data.objects.new('Cube.073', me_cube_001)
ob_cube_052 = bpy.data.objects.new('Cube.052', me_cube_041)
ob_cube_051 = bpy.data.objects.new('Cube.051', me_cube_040)
ob_cube_050 = bpy.data.objects.new('Cube.050', me_cube_039)
ob_cube_049 = bpy.data.objects.new('Cube.049', me_cube_038)
ob_cube_048 = bpy.data.objects.new('Cube.048', me_cube_037)
ob_cube_047 = bpy.data.objects.new('Cube.047', me_cube_036)
ob_cube_046 = bpy.data.objects.new('Cube.046', me_cube_035)
ob_cube_045 = bpy.data.objects.new('Cube.045', me_cube_034)
ob_cube_044 = bpy.data.objects.new('Cube.044', me_cube_033)
ob_cube_043 = bpy.data.objects.new('Cube.043', me_cube_032)
ob_cube_042 = bpy.data.objects.new('Cube.042', me_cube_031)
ob_cube_041 = bpy.data.objects.new('Cube.041', me_cube_030)
ob_cube_040 = bpy.data.objects.new('Cube.040', me_cube_029)
ob_cube_039 = bpy.data.objects.new('Cube.039', me_cube_028)
ob_cube_038 = bpy.data.objects.new('Cube.038', me_cube_027)

# ---- transforms, parenting, visibility, modifiers, constraints
ob_cube_073.location = (-1.837, 0.0, 0.0)
_m = ob_cube_073.modifiers.new('Auto Smooth', 'NODES')
_m.node_group = ng_auto_smooth
_gi = [s.identifier for s in ng_auto_smooth.interface.items_tree if s.item_type == 'SOCKET' and s.in_out == 'INPUT']
_m[_gi[1]] = 0.4328  # Angle
ob_cube_052.location = (0.9743, -8.4, -1.676)
ob_cube_052.rotation_euler = (1.602, -1.509e-16, -2.185e-16)
ob_cube_052.scale = (2.144, 2.144, 2.144)
_m = ob_cube_052.modifiers.new('Auto Smooth', 'NODES')
_m.node_group = ng_auto_smooth
_gi = [s.identifier for s in ng_auto_smooth.interface.items_tree if s.item_type == 'SOCKET' and s.in_out == 'INPUT']
_m[_gi[1]] = 0.5236  # Angle
ob_cube_051.location = (0.9743, -8.529, 4.941)
ob_cube_051.rotation_euler = (0.4921, -4.478e-16, 1.355e-16)
ob_cube_051.scale = (2.144, 2.144, 2.144)
_m = ob_cube_051.modifiers.new('Auto Smooth', 'NODES')
_m.node_group = ng_auto_smooth
_gi = [s.identifier for s in ng_auto_smooth.interface.items_tree if s.item_type == 'SOCKET' and s.in_out == 'INPUT']
_m[_gi[1]] = 0.5236  # Angle
ob_cube_050.location = (6.273, -7.782, -1.91)
ob_cube_050.rotation_euler = (-3.747, 1.028, -4.438)
ob_cube_050.scale = (2.144, 2.144, 2.144)
_m = ob_cube_050.modifiers.new('Auto Smooth', 'NODES')
_m.node_group = ng_auto_smooth
_gi = [s.identifier for s in ng_auto_smooth.interface.items_tree if s.item_type == 'SOCKET' and s.in_out == 'INPUT']
_m[_gi[1]] = 0.5236  # Angle
ob_cube_049.location = (7.745, 0.1521, 0.8635)
ob_cube_049.rotation_euler = (8.6e-08, -0.9151, -1.747e-07)
ob_cube_049.scale = (0.1214, 0.4952, 3.66)
ob_cube_048.location = (-1.947, 3.503, 2.483)
ob_cube_048.rotation_euler = (-3.458, 0.9353, -1.318)
ob_cube_048.scale = (0.1214, 0.4952, 3.66)
ob_cube_047.location = (-1.642, -1.358, 3.703)
ob_cube_047.rotation_euler = (-0.03162, 0.8605, 0.8256)
ob_cube_047.scale = (0.1214, 0.4952, 3.66)
ob_cube_046.location = (3.478, -4.629, 0.7191)
ob_cube_046.rotation_euler = (0.08459, -0.7626, -0.6732)
ob_cube_046.scale = (0.1214, 0.4952, 3.66)
ob_cube_045.location = (0.9743, 3.767, 1.844)
ob_cube_045.rotation_euler = (-0.1661, -3.672e-17, 3.057e-18)
ob_cube_045.scale = (0.6454, 0.9455, 0.4303)
ob_cube_044.location = (1.636, -1.064, 2.884)
ob_cube_044.rotation_euler = (0.497, 0.1844, 0.8306)
ob_cube_044.scale = (0.6454, 0.9455, 0.4303)
ob_cube_043.location = (6.643, 4.492, 0.7794)
ob_cube_043.rotation_euler = (-0.1661, -3.672e-17, 0.7767)
ob_cube_043.scale = (0.6454, 0.9455, 0.4303)
ob_cube_042.location = (3.881, 6.441, 0.7118)
ob_cube_042.rotation_euler = (-0.04356, 0.3161, 0.8125)
ob_cube_042.scale = (1.053, 1.053, 1.053)
ob_cube_041.location = (-0.584, -3.473, 1.612)
ob_cube_041.rotation_euler = (0.3528, -0.3776, 0.8555)
ob_cube_041.scale = (1.053, 1.053, 1.053)
ob_cube_040.location = (-0.8575, 5.001, 1.759)
ob_cube_040.rotation_euler = (0.3528, -0.3776, 0.8555)
ob_cube_040.scale = (1.053, 1.053, 1.053)
ob_cube_039.location = (8.694, 5.95, -0.7629)
ob_cube_039.rotation_euler = (1.097, -0.8315, -3.433)
ob_cube_039.scale = (2.144, 2.144, 2.144)
_m = ob_cube_039.modifiers.new('Auto Smooth', 'NODES')
_m.node_group = ng_auto_smooth
_gi = [s.identifier for s in ng_auto_smooth.interface.items_tree if s.item_type == 'SOCKET' and s.in_out == 'INPUT']
_m[_gi[1]] = 0.5236  # Angle
ob_cube_038.location = (2.757, 2.66, 3.671)
ob_cube_038.rotation_euler = (5.672, -1.12, -4.767)
ob_cube_038.scale = (0.1214, 0.4952, 3.66)

# ---- collection membership
col_collection.objects.link(ob_cube_073)
col_collection.objects.link(ob_cube_052)
col_collection.objects.link(ob_cube_051)
col_collection.objects.link(ob_cube_050)
col_collection.objects.link(ob_cube_049)
col_collection.objects.link(ob_cube_048)
col_collection.objects.link(ob_cube_047)
col_collection.objects.link(ob_cube_046)
col_collection.objects.link(ob_cube_045)
col_collection.objects.link(ob_cube_044)
col_collection.objects.link(ob_cube_043)
col_collection.objects.link(ob_cube_042)
col_collection.objects.link(ob_cube_041)
col_collection.objects.link(ob_cube_040)
col_collection.objects.link(ob_cube_039)
col_collection.objects.link(ob_cube_038)

# ---- scene / render settings (as saved in the file)
scene.frame_start = 1; scene.frame_end = 250; scene.frame_set(1)
scene.render.engine = 'BLENDER_EEVEE_NEXT'
scene.cycles.sampling_pattern = 'TABULATED_SOBOL'
scene.cycles.use_light_tree = False
scene.view_settings.view_transform = 'Filmic'
bpy.context.view_layer.update()

# ---- added for rendering (the .blend has no active camera and no usable light): camera, sun
cam_auto = bpy.data.cameras.new('AutoCamera')
cam_auto.lens = 50.0
cam_auto.sensor_width = 36.0
cam_auto.clip_end = 1000.0
ob_auto_camera = bpy.data.objects.new('AutoCamera', cam_auto)
scene.collection.objects.link(ob_auto_camera)
ob_auto_camera.location = (32.9431, -39.0659, 27.1301)
ob_auto_camera.rotation_euler = (1.09748, -7.21219e-08, 0.694738)
scene.camera = ob_auto_camera
light_auto_sun = bpy.data.lights.new('AutoSun', 'SUN')
light_auto_sun.energy = 3.0
light_auto_sun.angle = 0.0523599
ob_auto_sun = bpy.data.objects.new('AutoSun', light_auto_sun)
scene.collection.objects.link(ob_auto_sun)
ob_auto_sun.rotation_euler = (0.872665, 0.174533, 0.523599)
bpy.context.view_layer.update()
